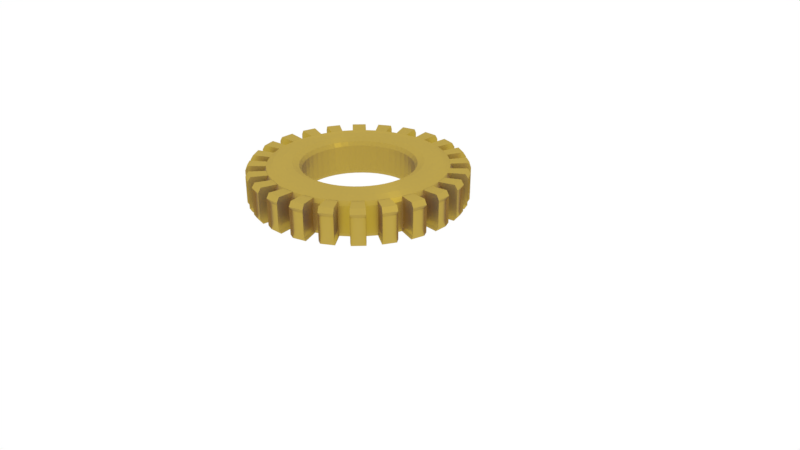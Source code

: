 # Source: animacija_gotova_1_zupcanik.blend  (saved by Blender 2.79.0; exported with 4.5.12 LTS)
import bpy
from mathutils import Matrix  # noqa: F401  (used for matrix-valued properties, if any)

bpy.ops.wm.read_factory_settings(use_empty=True)
scene = bpy.context.scene
scene.name = 'Scene'

# ---- collections
col_collection_1 = bpy.data.collections.new('Collection 1'); scene.collection.children.link(col_collection_1)

# ---- materials (node trees are filled in below, after node groups)
mat_material_001 = bpy.data.materials.new('Material.001')
mat_material_001.alpha_threshold = 0.0
mat_material_001.roughness = 0.5

# ---- material node trees
mat_material_001.use_nodes = True; mat_material_001.node_tree.nodes.clear()
_N = mat_material_001.node_tree.nodes; _L = mat_material_001.node_tree.links
n0 = _N.new('ShaderNodeOutputMaterial'); n0.name = 'Material Output'; n0.location = (300, 300)
n1 = _N.new('ShaderNodeMixShader'); n1.name = 'Mix Shader'; n1.location = (10, 300)
n2 = _N.new('ShaderNodeBsdfAnisotropic'); n2.name = 'Anisotropic BSDF'; n2.location = (-190, 200)
n2.distribution = 'GGX'
n2.inputs[0].default_value = (1.0, 0.6798, 0.01348, 1.0)
n2.inputs[1].default_value = 0.4472
n2.inputs[2].default_value = 0.5
n3 = _N.new('ShaderNodeAmbientOcclusion'); n3.name = 'Ambient Occlusion'; n3.location = (-180, 100)
n3.samples = 1
n3.inputs[0].default_value = (0.1424, 0.1424, 0.1424, 1.0)
n3.inputs[1].default_value = 0.0
_L.new(n1.outputs[0], n0.inputs[0])
_L.new(n2.outputs[0], n1.inputs[1])
_L.new(n3.outputs[0], n1.inputs[2])
n0.is_active_output = True

# ---- world
world_world = bpy.data.worlds.new('World'); scene.world = world_world
world_world.use_nodes = True; world_world.node_tree.nodes.clear()
_N = world_world.node_tree.nodes; _L = world_world.node_tree.links
n0 = _N.new('ShaderNodeOutputWorld'); n0.name = 'World Output'; n0.location = (300, 300)
n1 = _N.new('ShaderNodeBackground'); n1.name = 'Background'; n1.location = (10, 300)
n1.inputs[0].default_value = (1.0, 1.0, 1.0, 1.0)
_L.new(n1.outputs[0], n0.inputs[0])
n0.is_active_output = True
world_world.color = (0.05088, 0.05088, 0.05088)
world_world.use_sun_shadow = False
world_world.sun_shadow_jitter_overblur = 0.0
world_world.cycles.sampling_method = 'MANUAL'

# ---- cameras
cam_camera = bpy.data.cameras.new('Camera')
cam_camera.clip_end = 100.0
cam_camera.lens = 35.0
cam_camera.sensor_width = 32.0
cam_camera.sensor_height = 18.0
cam_camera.ortho_scale = 7.314
cam_camera.dof.focus_distance = 0.0

# ---- lights
light_lamp = bpy.data.lights.new('Lamp', 'POINT')
light_lamp.transmission_factor = 0.0
light_lamp.cutoff_distance = 30.0
light_lamp.energy = 100.0
light_lamp.shadow_buffer_clip_start = 1.001
light_lamp.shadow_soft_size = 0.1
light_lamp.shadow_maximum_resolution = 0.006
light_lamp.use_absolute_resolution = True

# ---- meshes
me_torus_002 = bpy.data.meshes.new('Torus.002')
me_torus_002.from_pydata([(1.25, 0.0, 0.0), (1.217, 0.0, 0.125), (1.125, 0.0, 0.2165), (1.0, 0.0, 0.25), (0.875, 0.0, 0.2165), (0.7835, 0.0, 0.125), (0.75, 0.0, 3.062e-17), (-0.3755, 0.6501, -0.8602), (-0.324, -1.207, -0.8602), (-0.8457, 0.2271, -1.077), (0.867, 0.1148, -1.077), (1.217, 0.0, -0.125), (1.239, 0.1632, 0.0), (1.206, 0.1588, 0.125), (1.115, 0.1468, 0.2165), (0.9914, 0.1305, 0.25), (0.8675, 0.1142, 0.2165), (0.7768, 0.1023, 0.125), (0.7436, 0.09789, 3.062e-17), (-0.7076, 0.7077, -1.11), (1.053, -0.6076, -0.9852), (-0.3353, 0.809, -1.077), (-0.8607, -0.8596, -0.9852), (1.206, 0.1588, -0.125), (1.207, 0.3235, 0.0), (1.175, 0.3149, 0.125), (1.087, 0.2912, 0.2165), (0.9659, 0.2588, 0.25), (0.8452, 0.2265, 0.2165), (0.7568, 0.2028, 0.125), (0.7244, 0.1941, 3.062e-17), (1.123, 0.4662, -0.9852), (1.154, 0.479, -0.8602), (0.1018, -0.7762, -0.9852), (-0.0004914, -0.7829, -0.9852), (1.175, 0.3149, -0.125), (1.155, 0.4784, 0.0), (1.124, 0.4655, 0.125), (1.039, 0.4305, 0.2165), (0.9239, 0.3827, 0.25), (0.8084, 0.3348, 0.2165), (0.7239, 0.2998, 0.125), (0.6929, 0.287, 3.062e-17), (0.3913, 0.6792, -0.9852), (-1.217, 0.0006271, -0.9852), (-0.1147, 0.8681, -1.077), (-0.0004914, 0.8756, -1.077), (1.124, 0.4655, -0.125), (1.083, 0.625, 0.0), (1.054, 0.6083, 0.125), (0.9743, 0.5625, 0.2165), (0.866, 0.5, 0.25), (0.7578, 0.4375, 0.2165), (0.6785, 0.3917, 0.125), (0.6495, 0.375, 3.062e-17), (0.795, 0.7961, -1.077), (-0.0004914, -0.8744, -1.077), (0.1936, 0.7251, -0.8602), (-1.083, 0.6256, -0.8602), (1.054, 0.6083, -0.125), (0.9917, 0.761, 0.0), (0.9651, 0.7406, 0.125), (0.8925, 0.6849, 0.2165), (0.7934, 0.6088, 0.25), (0.6942, 0.5327, 0.2165), (0.6216, 0.477, 0.125), (0.595, 0.4566, 3.062e-17), (-0.9922, 0.7616, -0.8602), (0.9654, -0.2582, -1.11), (0.8447, -0.2258, -1.077), (-0.9748, -0.5619, -1.077), (0.9651, 0.7406, -0.125), (0.8839, 0.8839, 0.0), (0.8602, 0.8602, 0.125), (0.7955, 0.7955, 0.2165), (0.7071, 0.7071, 0.25), (0.6187, 0.6187, 0.2165), (0.554, 0.554, 0.125), (0.5303, 0.5303, 3.062e-17), (-0.8665, -0.4994, -1.11), (0.2907, -1.086, -1.077), (0.2583, 0.9666, -1.11), (0.226, 0.8458, -1.077), (0.8602, 0.8602, -0.125), (0.761, 0.9917, 0.0), (0.7406, 0.9651, 0.125), (0.6849, 0.8925, 0.2165), (0.6088, 0.7934, 0.25), (0.5327, 0.6942, 0.2165), (0.477, 0.6216, 0.125), (0.4566, 0.595, 3.062e-17), (0.7605, 0.9923, -0.8602), (0.724, 0.1947, -0.8602), (-0.466, -1.123, -0.9852), (-0.4788, -1.154, -0.8602), (0.7406, 0.9651, -0.125), (0.625, 1.083, 0.0), (0.6083, 1.054, 0.125), (0.5625, 0.9743, 0.2165), (0.5, 0.866, 0.25), (0.4375, 0.7578, 0.2165), (0.3917, 0.6785, 0.125), (0.375, 0.6495, 3.062e-17), (-0.2593, -0.9653, -1.11), (-0.227, -0.8446, -1.077), (1.086, 0.2918, -1.077), (0.9654, 0.2594, -1.11), (0.6083, 1.054, -0.125), (0.4784, 1.155, 0.0), (0.4655, 1.124, 0.125), (0.4305, 1.039, 0.2165), (0.3827, 0.9239, 0.25), (0.3348, 0.8084, 0.2165), (0.2998, 0.7239, 0.125), (0.287, 0.6929, 3.062e-17), (0.323, -1.207, -0.8602), (0.1627, -1.239, -0.8602), (0.2583, -0.9653, -1.11), (0.226, -0.8446, -1.077), (0.4655, 1.124, -0.125), (0.3235, 1.207, 0.0), (0.3149, 1.175, 0.125), (0.2912, 1.087, 0.2165), (0.2588, 0.9659, 0.25), (0.2265, 0.8452, 0.2165), (0.2028, 0.7568, 0.125), (0.1941, 0.7244, 3.062e-17), (-0.0004914, 0.7506, -0.8602), (0.0974, 0.7442, -0.8602), (-0.6221, 0.4776, -0.9852), (-0.5545, 0.5546, -0.9852), (0.3149, 1.175, -0.125), (0.1632, 1.239, 0.0), (0.1588, 1.206, 0.125), (0.1468, 1.115, 0.2165), (0.1305, 0.9914, 0.25), (0.1142, 0.8675, 0.2165), (0.1023, 0.7768, 0.125), (0.09789, 0.7436, 3.062e-17), (-0.5545, -0.5534, -0.9852), (-0.6221, -0.4763, -0.9852), (0.9646, 0.7412, -0.9852), (1.053, 0.6089, -0.9852), (0.1588, 1.206, -0.125), (9.437e-08, 1.25, 0.0), (9.184e-08, 1.217, 0.125), (8.494e-08, 1.125, 0.2165), (7.55e-08, 1.0, 0.25), (6.606e-08, 0.875, 0.2165), (5.915e-08, 0.7835, 0.125), (5.662e-08, 0.75, 3.062e-17), (-0.7505, 0.000627, -0.8602), (0.43, 1.04, -1.077), (0.562, -0.9737, -1.077), (0.4995, -0.8654, -1.11), (9.184e-08, 1.217, -0.125), (-0.1632, 1.239, 0.0), (-0.1588, 1.206, 0.125), (-0.1468, 1.115, 0.2165), (-0.1305, 0.9914, 0.25), (-0.1142, 0.8675, 0.2165), (-0.1023, 0.7768, 0.125), (-0.09789, 0.7436, 3.062e-17), (-0.227, 0.8458, -1.077), (-0.796, 0.7961, -1.077), (-0.6853, 0.8931, -1.077), (1.207, -0.3229, -0.8602), (-0.1588, 1.206, -0.125), (-0.3235, 1.207, 0.0), (-0.3149, 1.175, 0.125), (-0.2912, 1.087, 0.2165), (-0.2588, 0.9659, 0.25), (-0.2265, 0.8452, 0.2165), (-0.2028, 0.7568, 0.125), (-0.1941, 0.7244, 3.062e-17), (0.6078, 1.054, -0.9852), (0.6245, 1.083, -0.8602), (-1.125, 0.000627, -1.077), (-1.124, -0.4649, -0.9852), (-0.3149, 1.175, -0.125), (-0.4784, 1.155, 0.0), (-0.4655, 1.124, 0.125), (-0.4305, 1.039, 0.2165), (-0.3827, 0.9239, 0.25), (-0.3348, 0.8084, 0.2165), (-0.2998, 0.7239, 0.125), (-0.287, 0.6929, 3.062e-17), (-1.04, -0.4299, -1.077), (-0.131, 0.9921, -1.11), (-0.0004914, 1.001, -1.11), (-0.2875, -0.6923, -0.8602), (-0.4655, 1.124, -0.125), (-0.625, 1.083, 0.0), (-0.6083, 1.054, 0.125), (-0.5625, 0.9743, 0.2165), (-0.5, 0.866, 0.25), (-0.4375, 0.7578, 0.2165), (-0.3917, 0.6785, 0.125), (-0.375, 0.6495, 3.062e-17), (-0.3755, -0.6489, -0.8602), (-0.6087, 1.054, -0.9852), (-0.466, 1.125, -0.9852), (0.465, -1.123, -0.9852), (-0.6083, 1.054, -0.125), (-0.761, 0.9917, 0.0), (-0.7406, 0.9651, 0.125), (-0.6849, 0.8925, 0.2165), (-0.6088, 0.7934, 0.25), (-0.5327, 0.6942, 0.2165), (-0.477, 0.6216, 0.125), (-0.4566, 0.595, 3.062e-17), (0.43, -1.039, -1.077), (-0.8457, -0.2258, -1.077), (1.175, -0.3142, -0.9852), (-1.054, 0.6089, -0.9852), (-0.7406, 0.9651, -0.125), (-0.8839, 0.8839, 0.0), (-0.8602, 0.8602, 0.125), (-0.7955, 0.7955, 0.2165), (-0.7071, 0.7071, 0.25), (-0.6187, 0.6187, 0.2165), (-0.554, 0.554, 0.125), (-0.5303, 0.5303, 3.062e-17), (-1.04, 0.4311, -1.077), (-0.9748, 0.5631, -1.077), (-0.7583, 0.4381, -1.077), (-0.679, 0.3924, -0.9852), (-0.8602, 0.8602, -0.125), (-0.9917, 0.761, 0.0), (-0.9651, 0.7406, 0.125), (-0.8925, 0.6849, 0.2165), (-0.7934, 0.6088, 0.25), (-0.6942, 0.5327, 0.2165), (-0.6216, 0.477, 0.125), (-0.595, 0.4566, 3.062e-17), (0.6937, -0.532, -1.077), (0.6182, -0.6181, -1.077), (1.206, -0.1582, -0.9852), (0.8447, 0.2271, -1.077), (-0.9651, 0.7406, -0.125), (-1.083, 0.625, 0.0), (-1.054, 0.6083, 0.125), (-0.9743, 0.5625, 0.2165), (-0.866, 0.5, 0.25), (-0.7578, 0.4375, 0.2165), (-0.6785, 0.3917, 0.125), (-0.6495, 0.375, 3.062e-17), (0.7563, 0.2034, -0.9852), (-0.0004914, 0.7841, -0.9852), (0.5322, -0.6936, -1.077), (0.437, -0.7571, -1.077), (-1.054, 0.6083, -0.125), (-1.155, 0.4784, 0.0), (-1.124, 0.4655, 0.125), (-1.039, 0.4305, 0.2165), (-0.9239, 0.3827, 0.25), (-0.8084, 0.3348, 0.2165), (-0.7239, 0.2998, 0.125), (-0.6929, 0.287, 3.062e-17), (0.5535, -0.5534, -0.9852), (0.4765, -0.621, -0.9852), (0.3822, 0.9245, -1.11), (0.795, -0.7949, -1.077), (-1.124, 0.4655, -0.125), (-1.207, 0.3235, 0.0), (-1.175, 0.3149, 0.125), (-1.087, 0.2912, 0.2165), (-0.9659, 0.2588, 0.25), (-0.8452, 0.2265, 0.2165), (-0.7568, 0.2028, 0.125), (-0.7244, 0.1941, 3.062e-17), (0.6844, -0.8919, -1.077), (-0.4571, -0.5944, -0.8602), (0.1583, -1.205, -0.9852), (-0.0004914, -1.216, -0.9852), (-1.175, 0.3149, -0.125), (-1.239, 0.1632, 0.0), (-1.206, 0.1588, 0.125), (-1.115, 0.1468, 0.2165), (-0.9914, 0.1305, 0.25), (-0.8675, 0.1142, 0.2165), (-0.7768, 0.1023, 0.125), (-0.7436, 0.09789, 3.062e-17), (0.5535, 0.5546, -0.9852), (0.6211, 0.4776, -0.9852), (-0.7411, -0.9645, -0.9852), (-0.7614, -0.9911, -0.8602), (-1.206, 0.1588, -0.125), (-1.25, 1.093e-07, 0.0), (-1.217, 1.064e-07, 0.125), (-1.125, 9.835e-08, 0.2165), (-1.0, 8.742e-08, 0.25), (-0.875, 7.649e-08, 0.2165), (-0.7835, 6.85e-08, 0.125), (-0.75, 6.557e-08, 3.062e-17), (-0.6192, 0.6193, -1.077), (-0.5332, 0.6948, -1.077), (-0.2033, 0.7574, -0.9852), (-0.1946, 0.7251, -0.8602), (-1.217, 1.064e-07, -0.125), (-1.239, -0.1632, 0.0), (-1.206, -0.1588, 0.125), (-1.115, -0.1468, 0.2165), (-0.9914, -0.1305, 0.25), (-0.8675, -0.1142, 0.2165), (-0.7768, -0.1023, 0.125), (-0.7436, -0.09789, 3.062e-17), (-1.116, -0.1462, -1.077), (1.123, -0.4649, -0.9852), (1.154, -0.4777, -0.8602), (1.115, 0.1475, -1.077), (-1.206, -0.1588, -0.125), (-1.207, -0.3235, 0.0), (-1.175, -0.3148, 0.125), (-1.087, -0.2912, 0.2165), (-0.9659, -0.2588, 0.25), (-0.8452, -0.2265, 0.2165), (-0.7568, -0.2028, 0.125), (-0.7244, -0.1941, 3.062e-17), (1.125, 0.000627, -1.077), (0.9234, 0.3833, -1.11), (0.8079, 0.3355, -1.077), (-0.1473, 1.116, -1.077), (-1.175, -0.3149, -0.125), (-1.155, -0.4784, 0.0), (-1.124, -0.4655, 0.125), (-1.039, -0.4305, 0.2165), (-0.9239, -0.3827, 0.25), (-0.8084, -0.3348, 0.2165), (-0.7239, -0.2998, 0.125), (-0.6929, -0.287, 3.062e-17), (-0.0004914, 1.126, -1.077), (-0.6947, -0.532, -1.077), (-0.7583, -0.4369, -1.077), (0.3344, -0.8078, -1.077), (-1.124, -0.4655, -0.125), (-1.083, -0.625, 0.0), (-1.054, -0.6083, 0.125), (-0.9743, -0.5625, 0.2165), (-0.866, -0.5, 0.25), (-0.7578, -0.4375, 0.2165), (-0.6785, -0.3917, 0.125), (-0.6495, -0.375, 3.062e-17), (0.2993, -0.7232, -0.9852), (0.6924, -0.2864, -0.8602), (0.649, -0.3744, -0.8602), (0.1464, 1.116, -1.077), (-1.054, -0.6083, -0.125), (-0.9917, -0.761, 0.0), (-0.9651, -0.7406, 0.125), (-0.8925, -0.6849, 0.2165), (-0.7934, -0.6088, 0.25), (-0.6942, -0.5327, 0.2165), (-0.6216, -0.477, 0.125), (-0.595, -0.4566, 3.062e-17), (0.13, 0.9921, -1.11), (-0.796, -0.7949, -1.077), (-0.7773, 0.1029, -0.9852), (-0.7441, 0.09852, -0.8602), (-0.9651, -0.7406, -0.125), (-0.8839, -0.8839, 0.0), (-0.8602, -0.8602, 0.125), (-0.7955, -0.7955, 0.2165), (-0.7071, -0.7071, 0.25), (-0.6187, -0.6187, 0.2165), (-0.554, -0.554, 0.125), (-0.5303, -0.5303, 3.062e-17), (1.175, 0.3155, -0.9852), (1.207, 0.3242, -0.8602), (0.562, 0.9749, -1.077), (0.4995, 0.8667, -1.11), (-0.8602, -0.8602, -0.125), (-0.761, -0.9917, 0.0), (-0.7406, -0.9651, 0.125), (-0.6849, -0.8925, 0.2165), (-0.6088, -0.7934, 0.25), (-0.5327, -0.6942, 0.2165), (-0.477, -0.6216, 0.125), (-0.4566, -0.595, 3.062e-17), (-0.0004914, 1.251, -0.8602), (0.1627, 1.24, -0.8602), (-0.9919, -0.1299, -1.11), (-1.0, 0.000627, -1.11), (-0.7406, -0.9651, -0.125), (-0.625, -1.083, 0.0), (-0.6083, -1.054, 0.125), (-0.5625, -0.9743, 0.2165), (-0.5, -0.866, 0.25), (-0.4375, -0.7578, 0.2165), (-0.3917, -0.6785, 0.125), (-0.375, -0.6495, 3.062e-17), (-0.3832, -0.9233, -1.11), (-0.3353, -0.8078, -1.077), (0.5945, 0.4572, -0.8602), (0.649, 0.3756, -0.8602), (-0.6083, -1.054, -0.125), (-0.4784, -1.155, 0.0), (-0.4655, -1.124, 0.125), (-0.4305, -1.039, 0.2165), (-0.3827, -0.9239, 0.25), (-0.3348, -0.8084, 0.2165), (-0.2998, -0.7239, 0.125), (-0.287, -0.6929, 3.062e-17), (-0.8089, -0.3342, -1.077), (-0.7243, -0.2992, -0.9852), (-0.4775, 0.6222, -0.9852), (-0.4571, 0.5956, -0.8602), (-0.4655, -1.124, -0.125), (-0.3235, -1.207, 0.0), (-0.3149, -1.175, 0.125), (-0.2912, -1.087, 0.2165), (-0.2588, -0.9659, 0.25), (-0.2265, -0.8452, 0.2165), (-0.2028, -0.7568, 0.125), (-0.1941, -0.7244, 3.062e-17), (-0.3003, -0.7232, -0.9852), (-0.1147, -0.8669, -1.077), (-0.1028, -0.7762, -0.9852), (-1.176, -0.3142, -0.9852), (-0.3149, -1.175, -0.125), (-0.1632, -1.239, 0.0), (-0.1588, -1.206, 0.125), (-0.1468, -1.115, 0.2165), (-0.1305, -0.9914, 0.25), (-0.1142, -0.8675, 0.2165), (-0.1023, -0.7768, 0.125), (-0.0979, -0.7436, 3.062e-17), (-1.207, -0.1582, -0.9852), (-0.7573, -0.2022, -0.9852), (-0.7249, -0.1935, -0.8602), (0.1018, 0.7774, -0.9852), (-0.1588, -1.206, -0.125), (9.437e-08, -1.25, 0.0), (9.184e-08, -1.217, 0.125), (8.494e-08, -1.125, 0.2165), (7.55e-08, -1.0, 0.25), (6.606e-08, -0.875, 0.2165), (5.915e-08, -0.7835, 0.125), (5.662e-08, -0.75, 3.062e-17), (-0.8665, 0.5006, -1.11), (1.086, -0.2905, -1.077), (1.039, -0.4299, -1.077), (0.8745, 0.000627, -1.077), (9.184e-08, -1.217, -0.125), (0.1632, -1.239, 0.0), (0.1588, -1.206, 0.125), (0.1468, -1.115, 0.2165), (0.1305, -0.9914, 0.25), (0.1142, -0.8675, 0.2165), (0.1023, -0.7768, 0.125), (0.09789, -0.7436, 3.062e-17), (0.3144, 1.176, -0.9852), (0.2907, 1.087, -1.077), (-1.208, -0.3229, -0.8602), (-1.24, -0.1625, -0.8602), (0.1588, -1.206, -0.125), (0.3235, -1.207, 0.0), (0.3149, -1.175, 0.125), (0.2912, -1.087, 0.2165), (0.2588, -0.9659, 0.25), (0.2265, -0.8452, 0.2165), (0.2028, -0.7568, 0.125), (0.1941, -0.7244, 3.062e-17), (-0.9656, 0.7412, -0.9852), (-0.893, 0.6855, -1.077), (-0.2917, -1.086, -1.077), (-0.431, -1.039, -1.077), (0.3149, -1.175, -0.125), (0.4784, -1.155, 0.0), (0.4655, -1.124, 0.125), (0.4305, -1.039, 0.2165), (0.3827, -0.9239, 0.25), (0.3348, -0.8084, 0.2165), (0.2998, -0.7239, 0.125), (0.287, -0.6929, 3.062e-17), (0.867, -0.1136, -1.077), (0.7763, -0.1016, -0.9852), (0.678, 0.3924, -0.9852), (0.7234, 0.3005, -0.9852), (0.4655, -1.124, -0.125), (0.625, -1.083, 0.0), (0.6083, -1.054, 0.125), (0.5625, -0.9743, 0.2165), (0.5, -0.866, 0.25), (0.4375, -0.7578, 0.2165), (0.3917, -0.6785, 0.125), (0.375, -0.6495, 3.062e-17), (0.7401, 0.9657, -0.9852), (0.8597, 0.8608, -0.9852), (0.3745, 0.6501, -0.8602), (0.4561, 0.5956, -0.8602), (0.6083, -1.054, -0.125), (0.761, -0.9917, 0.0), (0.7406, -0.9651, 0.125), (0.6849, -0.8925, 0.2165), (0.6088, -0.7934, 0.25), (0.5327, -0.6942, 0.2165), (0.477, -0.6216, 0.125), (0.4566, -0.595, 3.062e-17), (0.3344, 0.809, -1.077), (0.437, 0.7584, -1.077), (0.7066, -0.7065, -1.11), (0.6083, -0.7927, -1.11), (0.7406, -0.9651, -0.125), (0.8839, -0.8839, 0.0), (0.8602, -0.8602, 0.125), (0.7955, -0.7955, 0.2165), (0.7071, -0.7071, 0.25), (0.6187, -0.6187, 0.2165), (0.554, -0.554, 0.125), (0.5303, -0.5303, 3.062e-17), (0.2023, -0.7562, -0.9852), (0.1936, -0.7238, -0.8602), (0.7929, 0.6094, -1.11), (0.8655, 0.5006, -1.11), (0.8602, -0.8602, -0.125), (0.9917, -0.761, 0.0), (0.9651, -0.7406, 0.125), (0.8925, -0.6849, 0.2165), (0.7934, -0.6088, 0.25), (0.6942, -0.5327, 0.2165), (0.6216, -0.477, 0.125), (0.595, -0.4566, 3.062e-17), (-0.9919, 0.1312, -1.11), (-0.9664, 0.2594, -1.11), (-0.893, -0.6842, -1.077), (-0.6093, 0.794, -1.11), (0.9651, -0.7406, -0.125), (1.083, -0.625, 0.0), (1.054, -0.6083, 0.125), (0.9743, -0.5625, 0.2165), (0.866, -0.5, 0.25), (0.7578, -0.4375, 0.2165), (0.6785, -0.3917, 0.125), (0.6495, -0.375, 3.062e-17), (-0.5005, 0.8667, -1.11), (0.9738, -0.5619, -1.077), (0.8655, -0.4994, -1.11), (-0.431, 1.04, -1.077), (1.054, -0.6083, -0.125), (1.155, -0.4784, 0.0), (1.124, -0.4655, 0.125), (1.039, -0.4305, 0.2165), (0.9239, -0.3827, 0.25), (0.8084, -0.3348, 0.2165), (0.7239, -0.2998, 0.125), (0.6929, -0.287, 3.062e-17), (-0.3832, 0.9245, -1.11), (-0.3922, -0.6779, -0.9852), (-0.4775, -0.621, -0.9852), (1.206, 0.1594, -0.9852), (1.124, -0.4655, -0.125), (1.207, -0.3235, 0.0), (1.175, -0.3149, 0.125), (1.087, -0.2912, 0.2165), (0.9659, -0.2588, 0.25), (0.8452, -0.2265, 0.2165), (0.7568, -0.2028, 0.125), (0.7244, -0.1941, 3.062e-17), (1.216, 0.000627, -0.9852), (-0.438, 0.7584, -1.077), (-0.3922, 0.6792, -0.9852), (0.2023, 0.7574, -0.9852), (1.175, -0.3149, -0.125), (1.239, -0.1632, 0.0), (1.206, -0.1588, 0.125), (1.115, -0.1468, 0.2165), (0.9914, -0.1305, 0.25), (0.8675, -0.1142, 0.2165), (0.7768, -0.1023, 0.125), (0.7436, -0.09789, 3.062e-17), (0.2993, 0.7245, -0.9852), (-0.9244, 0.3833, -1.11), (-0.8089, 0.3355, -1.077), (-0.7076, -0.7065, -1.11), (1.206, -0.1588, -0.125), (1.084, -0.6268, 0.002482), (1.156, -0.4801, 0.002482), (-1.249, -0.001773, 0.002482), (-1.215, -0.001773, 0.1275), (1.218, -0.001773, -0.1225), (1.207, 0.157, -0.1225), (0.8616, 0.8584, -0.1225), (0.7419, 0.9633, -0.1225), (0.3249, -1.209, 0.002482), (0.4797, -1.157, 0.002482), (1.176, 0.3131, 0.1275), (1.125, 0.4638, 0.1275), (1.209, 0.3218, 0.002482), (1.176, 0.3131, -0.1225), (1.251, -0.001773, 0.002482), (1.218, -0.001773, 0.1275), (1.125, -0.4673, -0.1225), (0.7623, -0.9935, 0.002482), (0.7419, -0.9669, 0.1275), (-0.7596, -0.9935, 0.002482), (-0.7392, -0.9669, -0.1225), (0.001372, -1.218, -0.1225), (0.1602, -1.208, -0.1225), (-0.9903, -0.7627, 0.002482), (-0.9637, -0.7423, 0.1275), (0.8853, 0.8821, 0.002482), (0.8616, 0.8584, 0.1275), (0.1645, -1.241, 0.002482), (0.1602, -1.208, 0.1275), (0.001372, 1.248, 0.002482), (0.001372, 1.215, 0.1275), (-1.206, -0.3253, 0.002482), (-1.153, -0.4801, 0.002482), (0.6264, 1.081, 0.002482), (0.6096, 1.052, -0.1225), (0.9931, 0.7592, 0.002482), (0.9665, 0.7388, 0.1275), (1.156, 0.4766, 0.002482), (1.055, 0.6065, -0.1225), (0.9665, 0.7388, -0.1225), (-0.477, -1.157, 0.002482), (-0.4642, -1.126, -0.1225), (-0.3222, 1.206, 0.002482), (-0.477, 1.153, 0.002482), (0.7623, 0.9899, 0.002482), (0.001372, -1.252, 0.002482), (0.001372, -1.218, 0.1275), (0.7419, 0.9633, 0.1275), (-1.174, -0.3166, 0.1275), (-1.123, -0.4673, 0.1275), (0.9931, -0.7627, 0.002482), (0.9665, -0.7423, 0.1275), (-0.8825, -0.8857, 0.002482), (-1.174, -0.3166, -0.1225), (-1.215, -0.001773, -0.1225), (-1.205, -0.1606, -0.1225), (1.125, 0.4638, -0.1225), (1.055, -0.61, 0.1275), (1.125, -0.4673, 0.1275), (-0.7596, 0.9899, 0.002482), (-0.7392, 0.9633, 0.1275), (-0.8588, -0.862, -0.1225), (0.3162, 1.173, 0.1275), (0.1602, 1.204, 0.1275), (0.8853, -0.8857, 0.002482), (-0.6069, -1.055, 0.1275), (-0.4642, -1.126, 0.1275), (0.6096, -1.055, 0.1275), (-0.9903, 0.7592, 0.002482), (-0.9637, 0.7388, -0.1225), (-1.123, -0.4673, -0.1225), (-0.8588, -0.862, 0.1275), (-0.7392, -0.9669, 0.1275), (-0.8825, 0.8821, 0.002482), (0.001372, 1.215, -0.1225), (-0.1574, 1.204, -0.1225), (0.8616, -0.862, -0.1225), (1.176, -0.3166, 0.1275), (1.207, -0.1606, 0.1275), (1.209, -0.3253, 0.002482), (1.176, -0.3166, -0.1225), (-1.238, -0.1649, 0.002482), (-1.205, -0.1606, 0.1275), (-1.206, 0.3218, 0.002482), (-1.174, 0.3131, -0.1225), (1.241, 0.1614, 0.002482), (1.207, 0.157, 0.1275), (0.3249, 1.206, 0.002482), (-0.3222, -1.209, 0.002482), (-0.3135, -1.177, 0.1275), (0.4797, 1.153, 0.002482), (0.4669, 1.122, -0.1225), (-0.8588, 0.8584, -0.1225), (-0.3135, -1.177, -0.1225), (-0.1574, -1.208, -0.1225), (-1.238, 0.1614, 0.002482), (0.6264, -1.084, 0.002482), (-0.1618, 1.238, 0.002482), (0.1645, 1.238, 0.002482), (0.4669, -1.126, 0.1275), (-0.6069, 1.052, -0.1225), (-0.7392, 0.9633, -0.1225), (-1.153, 0.4766, 0.002482), (-1.123, 0.4638, 0.1275), (-0.1618, -1.241, 0.002482), (-0.1574, -1.208, 0.1275), (-0.1574, 1.204, 0.1275), (1.055, 0.6065, 0.1275), (1.055, -0.61, -0.1225), (1.084, 0.6232, 0.002482), (0.7419, -0.9669, -0.1225), (1.241, -0.1649, 0.002482), (-0.6236, 1.081, 0.002482), (-0.6069, 1.052, 0.1275), (-1.052, 0.6065, 0.1275), (-0.6236, -1.084, 0.002482), (-0.6069, -1.055, -0.1225), (-1.174, 0.3131, 0.1275), (-1.205, 0.157, 0.1275), (1.207, -0.1606, -0.1225), (-1.205, 0.157, -0.1225), (-1.081, -0.6268, 0.002482), (-1.052, -0.61, -0.1225), (0.6096, -1.055, -0.1225), (-0.9637, -0.7423, -0.1225), (0.6096, 1.052, 0.1275), (0.4669, 1.122, 0.1275), (0.3162, 1.173, -0.1225), (0.1602, 1.204, -0.1225), (0.3162, -1.177, -0.1225), (0.4669, -1.126, -0.1225), (-1.081, 0.6232, 0.002482), (-0.3135, 1.173, -0.1225), (-0.4642, 1.122, -0.1225), (0.8616, -0.862, 0.1275), (-0.4642, 1.122, 0.1275), (0.3162, -1.177, 0.1275), (-1.052, -0.61, 0.1275), (0.9665, -0.7423, -0.1225), (-1.123, 0.4638, -0.1225), (-0.9637, 0.7388, 0.1275), (-0.3135, 1.173, 0.1275), (-1.052, 0.6065, -0.1225), (-0.8588, 0.8584, 0.1275), (1.29, -0.7445, -0.0002933), (1.376, -0.5698, -0.0002933), (-1.49, 0.0002077, -0.0002933), (-1.45, 0.0002077, 0.1486), (1.449, 0.0002076, -0.1492), (1.437, 0.1894, -0.1492), (1.025, 1.025, -0.1492), (0.8822, 1.15, -0.1492), (0.3853, -1.438, -0.0002933), (0.5698, -1.376, -0.0002933), (1.4, 0.3754, 0.1486), (1.339, 0.5549, 0.1486), (1.438, 0.3857, -0.0002933), (1.4, 0.3754, -0.1492), (1.489, 0.0002076, -0.0002933), (1.449, 0.0002076, 0.1486), (1.339, -0.5545, -0.1492), (0.9065, -1.181, -0.0002933), (0.8822, -1.15, 0.1486), (-0.9069, -1.181, -0.0002933), (-0.8826, -1.15, -0.1492), (-0.0001636, -1.449, -0.1492), (0.189, -1.437, -0.1492), (-1.182, -0.9065, -0.0002933), (-1.15, -0.8822, 0.1486), (1.053, 1.053, -0.0002933), (1.025, 1.025, 0.1486), (0.1942, -1.476, -0.0002933), (0.189, -1.437, 0.1486), (-0.0001636, 1.49, -0.0002933), (-0.0001636, 1.45, 0.1486), (-1.439, -0.3853, -0.0002933), (-1.376, -0.5698, -0.0002933), (0.7445, 1.29, -0.0002933), (0.7246, 1.256, -0.1492), (1.181, 0.9069, -0.0002933), (1.15, 0.8826, 0.1486), (1.376, 0.5702, -0.0002933), (1.255, 0.725, -0.1492), (-0.7938, -0.6081, -1.11), (-0.5701, -1.376, -0.0002933), (-0.5549, -1.339, -0.1492), (-0.3857, 1.439, -0.0002933), (-0.5701, 1.376, -0.0002933), (0.9065, 1.182, -0.0002933), (-0.0001636, -1.489, -0.0002933), (-0.0001636, -1.449, 0.1486), (0.8822, 1.15, 0.1486), (-1.4, -0.3749, 0.1487), (-1.339, -0.5545, 0.1487), (1.181, -0.9065, -0.0002933), (1.15, -0.8822, 0.1486), (-1.053, -1.053, -0.0002933), (-1.4, -0.375, -0.1492), (-1.45, 0.0002077, -0.1492), (-1.437, -0.189, -0.1492), (1.339, 0.5549, -0.1492), (1.255, -0.7245, 0.1486), (1.339, -0.5545, 0.1486), (-0.9069, 1.182, -0.0002933), (-0.8826, 1.15, 0.1486), (-1.025, -1.025, -0.1492), (0.375, 1.4, 0.1486), (0.189, 1.437, 0.1486), (1.053, -1.053, -0.0002933), (-0.7249, -1.255, 0.1486), (-0.5549, -1.339, 0.1486), (0.7246, -1.255, 0.1486), (-1.182, 0.9069, -0.0002933), (-1.15, 0.8826, -0.1492), (-1.339, -0.5545, -0.1492), (-1.025, -1.025, 0.1486), (-0.8826, -1.15, 0.1486), (-1.053, 1.053, -0.0002933), (-0.0001636, 1.45, -0.1492), (-0.1894, 1.437, -0.1492), (1.025, -1.025, -0.1492), (1.4, -0.375, 0.1486), (1.437, -0.189, 0.1486), (1.438, -0.3853, -0.0002933), (1.4, -0.375, -0.1492), (-1.477, -0.1942, -0.0002933), (-1.437, -0.189, 0.1486), (-1.439, 0.3857, -0.0002933), (-1.4, 0.3754, -0.1492), (1.477, 0.1946, -0.0002933), (1.437, 0.1894, 0.1486), (0.3853, 1.439, -0.0002933), (-0.3857, -1.438, -0.0002933), (-0.3753, -1.4, 0.1486), (0.5698, 1.376, -0.0002933), (0.5545, 1.339, -0.1492), (-1.025, 1.025, -0.1492), (-0.3753, -1.4, -0.1492), (-0.1894, -1.437, -0.1492), (-1.477, 0.1946, -0.0002933), (0.7445, -1.29, -0.0002933), (-0.1946, 1.477, -0.0002933), (0.1942, 1.477, -0.0002933), (0.5545, -1.339, 0.1486), (-0.7249, 1.256, -0.1492), (-0.8826, 1.15, -0.1492), (-1.376, 0.5702, -0.0002933), (-1.339, 0.5549, 0.1486), (-0.1946, -1.476, -0.0002933), (-0.1894, -1.437, 0.1486), (-0.1894, 1.437, 0.1486), (1.255, 0.725, 0.1486), (1.255, -0.7245, -0.1492), (1.29, 0.7449, -0.0002933), (0.8822, -1.15, -0.1492), (1.477, -0.1942, -0.0002933), (-0.7449, 1.29, -0.0002933), (-0.7249, 1.256, 0.1486), (-1.255, 0.725, 0.1486), (-0.7449, -1.29, -0.0002933), (-0.7249, -1.255, -0.1492), (-1.4, 0.3754, 0.1486), (-1.437, 0.1894, 0.1486), (1.437, -0.189, -0.1492), (-1.437, 0.1894, -0.1492), (-1.29, -0.7445, -0.0002933), (-1.255, -0.7245, -0.1492), (0.7246, -1.255, -0.1492), (-1.15, -0.8822, -0.1492), (0.7246, 1.256, 0.1486), (0.5545, 1.339, 0.1486), (0.375, 1.4, -0.1492), (0.189, 1.437, -0.1492), (0.375, -1.4, -0.1492), (0.5545, -1.339, -0.1492), (-1.29, 0.7449, -0.0002933), (-0.3753, 1.4, -0.1492), (-0.5549, 1.339, -0.1492), (1.025, -1.025, 0.1486), (-0.5549, 1.339, 0.1486), (0.375, -1.4, 0.1486), (-1.255, -0.7245, 0.1486), (1.15, -0.8822, -0.1492), (-1.339, 0.5549, -0.1492), (-1.15, 0.8826, 0.1486), (-0.3753, 1.4, 0.1486), (-1.255, 0.725, -0.1492), (-1.025, 1.025, 0.1486), (1.217, 0.0, -0.125), (1.206, 0.1588, -0.125), (0.1941, -0.7244, 3.062e-17), (0.4566, 0.595, 3.062e-17), (0.375, 0.6495, 3.062e-17), (0.8602, 0.8602, -0.125), (0.7406, 0.9651, -0.125), (-0.9651, 0.7406, -0.125), (-1.239, -0.1632, 0.0), (-1.207, -0.3235, 0.0), (0.3149, 1.175, -0.125), (-0.7244, -0.1941, 3.062e-17), (-1.206, -0.1588, -0.125), (-1.175, -0.3149, -0.125), (-0.4566, 0.595, 3.062e-17), (0.6495, 0.375, 3.062e-17), (0.595, 0.4566, 3.062e-17), (0.1632, 1.239, 0.0), (9.437e-08, 1.25, 0.0), (1.207, 0.3235, 0.0), (1.175, 0.3149, -0.125), (-0.7436, 0.09789, 3.062e-17), (0.6495, -0.375, 3.062e-17), (0.6929, -0.287, 3.062e-17), (1.155, -0.4784, 0.0), (1.124, -0.4655, -0.125), (-0.1941, 0.7244, 3.062e-17), (-0.761, -0.9917, 0.0), (-0.7406, -0.9651, -0.125), (9.184e-08, -1.217, -0.125), (0.1588, -1.206, -0.125), (-0.4566, -0.595, 3.062e-17), (1.206, -0.1588, -0.125), (-1.054, 0.6083, -0.125), (1.175, -0.3149, -0.125), (0.4655, -1.124, -0.125), (-0.4655, 1.124, -0.125), (-0.6083, 1.054, -0.125), (-0.375, -0.6495, 3.062e-17), (-0.287, -0.6929, 3.062e-17), (-1.124, -0.4655, -0.125), (0.625, 1.083, 0.0), (0.6083, 1.054, -0.125), (1.207, -0.3235, 0.0), (-0.75, 6.557e-08, 3.062e-17), (1.054, 0.6083, -0.125), (0.9651, 0.7406, -0.125), (0.09789, 0.7436, 3.062e-17), (5.662e-08, 0.75, 3.062e-17), (0.1632, -1.239, 0.0), (0.3235, -1.207, 0.0), (-0.4784, -1.155, 0.0), (-0.4655, -1.124, -0.125), (0.7244, 0.1941, 3.062e-17), (0.761, 0.9917, 0.0), (-0.9917, 0.761, 0.0), (-1.083, 0.625, 0.0), (0.1941, 0.7244, 3.062e-17), (-1.217, 1.064e-07, -0.125), (1.155, 0.4784, 0.0), (1.124, 0.4655, -0.125), (-0.8602, -0.8602, -0.125), (1.054, -0.6083, -0.125), (-0.3235, -1.207, 0.0), (-0.375, 0.6495, 3.062e-17), (-0.3149, -1.175, -0.125), (-0.595, 0.4566, 3.062e-17), (0.1588, 1.206, -0.125), (0.7406, -0.9651, -0.125), (0.09789, -0.7436, 3.062e-17), (0.375, -0.6495, 3.062e-17), (0.6929, 0.287, 3.062e-17), (9.184e-08, 1.217, -0.125), (-0.1588, 1.206, -0.125), (-0.6929, -0.287, 3.062e-17), (-0.6495, -0.375, 3.062e-17), (0.8839, -0.8839, 0.0), (0.8602, -0.8602, -0.125), (0.4566, -0.595, 3.062e-17), (0.5303, -0.5303, 3.062e-17), (-1.206, 0.1588, -0.125), (0.7244, -0.1941, 3.062e-17), (9.437e-08, -1.25, 0.0), (-0.6083, -1.054, -0.125), (5.662e-08, -0.75, 3.062e-17), (-1.207, 0.3235, 0.0), (-1.175, 0.3149, -0.125), (-0.09789, 0.7436, 3.062e-17), (0.595, -0.4566, 3.062e-17), (-0.287, 0.6929, 3.062e-17), (-0.7244, 0.1941, 3.062e-17), (0.4784, 1.155, 0.0), (0.4655, 1.124, -0.125), (-0.5303, -0.5303, 3.062e-17), (-0.8602, 0.8602, -0.125), (-0.3149, 1.175, -0.125), (-0.1588, -1.206, -0.125), (-0.6495, 0.375, 3.062e-17), (-0.6929, 0.287, 3.062e-17), (-1.155, -0.4784, 0.0), (0.5303, 0.5303, 3.062e-17), (1.083, 0.625, 0.0), (0.287, -0.6929, 3.062e-17), (-0.1941, -0.7244, 3.062e-17), (0.761, -0.9917, 0.0), (-0.1632, 1.239, 0.0), (0.7436, 0.09789, 3.062e-17), (-0.5303, 0.5303, 3.062e-17), (-0.7406, 0.9651, -0.125), (-0.7436, -0.09789, 3.062e-17), (0.287, 0.6929, 3.062e-17), (-1.083, -0.625, 0.0), (-1.054, -0.6083, -0.125), (-0.8839, 0.8839, 0.0), (-0.3235, 1.207, 0.0), (-0.1632, -1.239, 0.0), (-0.0979, -0.7436, 3.062e-17), (-0.625, -1.083, 0.0), (-0.761, 0.9917, 0.0), (1.239, -0.1632, 0.0), (-1.239, 0.1632, 0.0), (1.25, 0.0, 0.0), (-0.595, -0.4566, 3.062e-17), (0.9651, -0.7406, -0.125), (0.6083, -1.054, -0.125), (-0.9917, -0.761, 0.0), (-0.9651, -0.7406, -0.125), (0.7436, -0.09789, 3.062e-17), (-1.25, 1.093e-07, 0.0), (0.3149, -1.175, -0.125), (0.75, 0.0, 3.062e-17), (0.3235, 1.207, 0.0), (0.9917, 0.761, 0.0), (0.8839, 0.8839, 0.0), (0.625, -1.083, 0.0), (-0.8839, -0.8839, 0.0), (-1.155, 0.4784, 0.0), (0.4784, -1.155, 0.0), (0.9917, -0.761, 0.0), (-0.4784, 1.155, 0.0), (-1.124, 0.4655, -0.125), (-0.625, 1.083, 0.0), (1.083, -0.625, 0.0), (1.239, 0.1632, 0.0), (-1.437, 0.1894, -0.1492), (-1.205, 0.157, -0.1225), (1.218, -0.001773, -0.1225), (1.207, 0.157, -0.1225), (0.8616, 0.8584, -0.1225), (0.7419, 0.9633, -0.1225), (0.001372, -1.218, -0.1225), (0.1602, -1.208, -0.1225), (-1.437, -0.189, -0.1492), (-1.205, -0.1606, -0.1225), (1.055, 0.6065, -0.1225), (0.9665, 0.7388, -0.1225), (0.189, -1.437, -0.1492), (-1.215, -0.001773, -0.1225), (-0.8588, -0.862, -0.1225), (-0.7392, -0.9669, -0.1225), (-1.174, -0.3166, -0.1225), (-1.123, -0.4673, -0.1225), (-0.3135, -1.177, -0.1225), (-0.3753, -1.4, -0.1492), (0.001372, 1.215, -0.1225), (-0.1574, 1.204, -0.1225), (-0.8588, 0.8584, -0.1225), (-0.9637, 0.7388, -0.1225), (-0.1574, -1.208, -0.1225), (1.437, -0.189, -0.1492), (1.207, -0.1606, -0.1225), (-0.6069, 1.052, -0.1225), (-0.7392, 0.9633, -0.1225), (1.055, -0.61, -0.1225), (1.125, -0.4673, -0.1225), (0.6096, 1.052, -0.1225), (0.4669, 1.122, -0.1225), (1.176, 0.3131, -0.1225), (1.125, 0.4638, -0.1225), (0.6096, -1.055, -0.1225), (0.7419, -0.9669, -0.1225), (0.3162, 1.173, -0.1225), (0.1602, 1.204, -0.1225), (0.3162, -1.177, -0.1225), (0.4669, -1.126, -0.1225), (-1.174, 0.3131, -0.1225), (-0.3135, 1.173, -0.1225), (-0.4642, 1.122, -0.1225), (-1.052, -0.61, -0.1225), (-0.9637, -0.7423, -0.1225), (-0.7249, 1.256, -0.1492), (-1.025, -1.025, -0.1492), (0.9931, 0.7592, 0.002482), (-0.6069, -1.055, -0.1225), (-0.4642, -1.126, -0.1225), (-0.8826, -1.15, -0.1492), (-0.8826, 1.15, -0.1492), (0.8616, -0.862, -0.1225), (0.9665, -0.7423, -0.1225), (1.176, -0.3166, -0.1225), (-1.052, 0.6065, -0.1225), (-1.123, 0.4638, -0.1225), (1.29, -0.7445, -0.0002933), (1.376, -0.5698, -0.0002933), (-1.49, 0.0002077, -0.0002933), (-1.45, 0.0002077, 0.1486), (1.449, 0.0002076, -0.1492), (1.437, 0.1894, -0.1492), (1.025, 1.025, -0.1492), (0.8822, 1.15, -0.1492), (0.3853, -1.438, -0.0002933), (0.5698, -1.376, -0.0002933), (1.4, 0.3754, 0.1486), (1.339, 0.5549, 0.1486), (1.438, 0.3857, -0.0002933), (1.4, 0.3754, -0.1492), (1.489, 0.0002076, -0.0002933), (1.449, 0.0002076, 0.1486), (1.339, -0.5545, -0.1492), (0.9065, -1.181, -0.0002933), (0.8822, -1.15, 0.1486), (-0.9069, -1.181, -0.0002933), (-0.0001636, -1.449, -0.1492), (-1.182, -0.9065, -0.0002933), (-1.15, -0.8822, 0.1486), (1.053, 1.053, -0.0002933), (1.025, 1.025, 0.1486), (0.1942, -1.476, -0.0002933), (0.189, -1.437, 0.1486), (-0.0001636, 1.49, -0.0002933), (-0.0001636, 1.45, 0.1486), (-1.439, -0.3853, -0.0002933), (-1.376, -0.5698, -0.0002933), (0.7445, 1.29, -0.0002933), (0.7246, 1.256, -0.1492), (1.181, 0.9069, -0.0002933), (1.15, 0.8826, 0.1486), (1.376, 0.5702, -0.0002933), (1.255, 0.725, -0.1492), (-0.5701, -1.376, -0.0002933), (-0.5549, -1.339, -0.1492), (-0.3857, 1.439, -0.0002933), (-0.5701, 1.376, -0.0002933), (0.9065, 1.182, -0.0002933), (-0.0001636, -1.489, -0.0002933), (-0.0001636, -1.449, 0.1486), (0.8822, 1.15, 0.1486), (-1.4, -0.3749, 0.1487), (-1.339, -0.5545, 0.1487), (1.181, -0.9065, -0.0002933), (1.15, -0.8822, 0.1486), (-1.053, -1.053, -0.0002933), (-1.4, -0.375, -0.1492), (-1.45, 0.0002077, -0.1492), (1.339, 0.5549, -0.1492), (1.255, -0.7245, 0.1486), (1.339, -0.5545, 0.1486), (-0.9069, 1.182, -0.0002933), (-0.8826, 1.15, 0.1486), (0.375, 1.4, 0.1486), (0.189, 1.437, 0.1486), (1.053, -1.053, -0.0002933), (-0.7249, -1.255, 0.1486), (-0.5549, -1.339, 0.1486), (0.7246, -1.255, 0.1486), (-1.182, 0.9069, -0.0002933), (-1.15, 0.8826, -0.1492), (-1.339, -0.5545, -0.1492), (-1.025, -1.025, 0.1486), (-0.8826, -1.15, 0.1486), (-1.053, 1.053, -0.0002933), (-0.0001636, 1.45, -0.1492), (-0.1894, 1.437, -0.1492), (1.025, -1.025, -0.1492), (1.4, -0.375, 0.1486), (1.437, -0.189, 0.1486), (1.438, -0.3853, -0.0002933), (1.4, -0.375, -0.1492), (-1.477, -0.1942, -0.0002933), (-1.437, -0.189, 0.1486), (-1.439, 0.3857, -0.0002933), (-1.4, 0.3754, -0.1492), (1.477, 0.1946, -0.0002933), (1.437, 0.1894, 0.1486), (0.3853, 1.439, -0.0002933), (-0.3857, -1.438, -0.0002933), (-0.3753, -1.4, 0.1486), (0.5698, 1.376, -0.0002933), (0.5545, 1.339, -0.1492), (-1.025, 1.025, -0.1492), (-0.1894, -1.437, -0.1492), (-1.477, 0.1946, -0.0002933), (0.7445, -1.29, -0.0002933), (-0.1946, 1.477, -0.0002933), (0.1942, 1.477, -0.0002933), (0.5545, -1.339, 0.1486), (-1.376, 0.5702, -0.0002933), (-1.339, 0.5549, 0.1486), (-0.1946, -1.476, -0.0002933), (-0.1894, -1.437, 0.1486), (-0.1894, 1.437, 0.1486), (1.255, 0.725, 0.1486), (1.255, -0.7245, -0.1492), (1.29, 0.7449, -0.0002933), (0.8822, -1.15, -0.1492), (1.477, -0.1942, -0.0002933), (-0.7449, 1.29, -0.0002933), (-0.7249, 1.256, 0.1486), (-1.255, 0.725, 0.1486), (-0.7449, -1.29, -0.0002933), (-0.7249, -1.255, -0.1492), (-1.4, 0.3754, 0.1486), (-1.437, 0.1894, 0.1486), (-1.29, -0.7445, -0.0002933), (-1.255, -0.7245, -0.1492), (0.7246, -1.255, -0.1492), (-1.15, -0.8822, -0.1492), (0.7246, 1.256, 0.1486), (0.5545, 1.339, 0.1486), (0.375, 1.4, -0.1492), (0.189, 1.437, -0.1492), (0.375, -1.4, -0.1492), (0.5545, -1.339, -0.1492), (-1.29, 0.7449, -0.0002933), (-0.3753, 1.4, -0.1492), (-0.5549, 1.339, -0.1492), (1.025, -1.025, 0.1486), (-0.5549, 1.339, 0.1486), (0.375, -1.4, 0.1486), (-1.255, -0.7245, 0.1486), (1.15, -0.8822, -0.1492), (-1.339, 0.5549, -0.1492), (-1.15, 0.8826, 0.1486), (-0.3753, 1.4, 0.1486), (-1.255, 0.725, -0.1492), (-1.025, 1.025, 0.1486), (-0.0004914, -1.124, -1.077), (-0.7938, 0.6094, -1.11), (-0.3003, 0.7245, -0.9852), (-0.3153, -1.174, -0.9852), (1.039, 0.4311, -1.077), (0.9738, 0.5631, -1.077), (0.3822, -0.9233, -1.11), (-0.5955, 0.4572, -0.8602), (0.1583, 1.207, -0.9852), (0.7401, -0.9645, -0.9852), (1.115, -0.1462, -1.077), (0.7573, -0.4369, -1.077), (-1.087, -0.2905, -1.077), (0.0974, -0.743, -0.8602), (-0.8755, 0.000627, -1.077), (-0.868, -0.1136, -1.077), (0.3745, -0.6489, -0.8602), (0.3913, -0.6779, -0.9852), (0.6924, 0.2876, -0.8602), (0.678, -0.3911, -0.9852), (0.7234, -0.2992, -0.9852), (-0.0004914, 1.217, -0.9852), (-0.1593, 1.207, -0.9852), (0.6083, 0.794, -1.11), (0.6844, 0.8931, -1.077), (0.6211, -0.4763, -0.9852), (-0.2593, 0.9666, -1.11), (-0.2917, 1.087, -1.077), (0.4765, 0.6222, -0.9852), (0.9234, -0.3821, -1.11), (-0.6934, -0.2864, -0.8602), (-0.65, -0.3744, -0.8602), (0.8834, -0.8833, -0.8602), (0.8597, -0.8596, -0.9852), (-0.131, -0.9908, -1.11), (-0.7573, 0.2034, -0.9852), (0.4561, -0.5944, -0.8602), (0.5298, -0.5297, -0.8602), (0.6937, 0.5333, -1.077), (0.6182, 0.6193, -1.077), (-1.116, 0.1475, -1.077), (-1.207, 0.1594, -0.9852), (0.7929, -0.6081, -1.11), (0.991, 0.1312, -1.11), (-0.679, -0.3911, -0.9852), (0.724, -0.1935, -0.8602), (0.7563, -0.2022, -0.9852), (-0.0004914, -1.249, -0.8602), (-0.1473, -1.115, -1.077), (-0.563, -0.9737, -1.077), (-0.6087, -1.053, -0.9852), (-0.0004914, -0.7494, -0.8602), (-0.6947, 0.5333, -1.077), (-1.208, 0.3242, -0.8602), (-1.176, 0.3155, -0.9852), (-0.09839, 0.7442, -0.8602), (-0.2033, -0.7562, -0.9852), (0.5945, -0.4559, -0.8602), (-0.2875, 0.6935, -0.8602), (0.7763, 0.1029, -0.9852), (0.892, 0.6855, -1.077), (-0.7249, 0.1947, -0.8602), (-0.784, 0.000627, -0.9852), (0.4779, 1.155, -0.8602), (0.465, 1.125, -0.9852), (-0.5308, -0.5297, -0.8602), (-0.8607, 0.8608, -0.9852), (-0.3153, 1.176, -0.9852), (-0.1593, -1.205, -0.9852), (0.991, -0.1299, -1.11), (-0.65, 0.3756, -0.8602), (-0.6934, 0.2876, -0.8602), (-1.155, -0.4777, -0.8602), (0.7573, 0.4381, -1.077), (0.5298, 0.531, -0.8602), (1.082, 0.6256, -0.8602), (0.2865, -0.6923, -0.8602), (-0.1946, -0.7238, -0.8602), (-0.563, 0.9749, -1.077), (0.9995, 0.000627, -1.11), (0.7605, -0.9911, -0.8602), (-0.1636, 1.24, -0.8602), (0.7431, 0.09852, -0.8602), (-1.087, 0.2918, -1.077), (-0.5308, 0.531, -0.8602), (0.8079, -0.3342, -1.077), (-0.868, 0.1148, -1.077), (0.13, -0.9908, -1.11), (0.1464, -1.115, -1.077), (-0.7411, 0.9657, -0.9852), (-0.438, -0.7571, -1.077), (-0.5005, -0.8654, -1.11), (-0.7441, -0.09727, -0.8602), (-0.7773, -0.1016, -0.9852), (0.2865, 0.6935, -0.8602), (-1.083, -0.6244, -0.8602), (-0.9244, -0.3821, -1.11), (-1.054, -0.6076, -0.9852), (0.1137, 0.8681, -1.077), (-0.9664, -0.2582, -1.11), (-0.8844, 0.8845, -0.8602), (-0.324, 1.208, -0.8602), (-0.5332, -0.6936, -1.077), (-0.6192, -0.6181, -1.077), (0.5322, 0.6948, -1.077), (-0.0004914, -0.9994, -1.11), (0.1137, -0.8669, -1.077), (-0.1636, -1.239, -0.8602), (-0.09839, -0.743, -0.8602), (-0.6255, -1.082, -0.8602), (-0.1028, 0.7774, -0.9852), (0.7066, 0.7077, -1.11), (-0.6093, -0.7927, -1.11), (-0.7614, 0.9923, -0.8602), (1.239, -0.1625, -0.8602), (-1.24, 0.1638, -0.8602), (-0.7243, 0.3005, -0.9852), (1.25, 0.000627, -0.8602), (-0.5955, -0.4559, -0.8602), (0.9646, -0.7399, -0.9852), (0.6078, -1.053, -0.9852), (0.892, -0.6842, -1.077), (-0.9922, -0.7603, -0.8602), (-0.9656, -0.7399, -0.9852), (0.7431, -0.09727, -0.8602), (-1.25, 0.0006271, -0.8602), (0.783, 0.000627, -0.9852), (0.3144, -1.174, -0.9852), (-0.6853, -0.8919, -1.077), (0.7495, 0.000627, -0.8602), (0.323, 1.208, -0.8602), (0.9912, 0.7616, -0.8602), (0.8834, 0.8845, -0.8602), (0.6245, -1.082, -0.8602), (-0.8844, -0.8833, -0.8602), (-1.155, 0.479, -0.8602), (0.4779, -1.154, -0.8602), (0.9912, -0.7603, -0.8602), (-0.4788, 1.155, -0.8602), (-1.124, 0.4662, -0.9852), (-0.6255, 1.083, -0.8602), (1.082, -0.6244, -0.8602), (1.239, 0.1638, -0.8602), (-1.438, 0.19, -1.009), (-1.205, 0.1576, -0.9827), (1.217, -0.001147, -0.9827), (1.207, 0.1576, -0.9827), (0.8611, 0.8591, -0.9827), (0.7414, 0.964, -0.9827), (0.0008808, -1.218, -0.9827), (0.1597, -1.207, -0.9827), (-1.438, -0.1884, -1.009), (-1.205, -0.1599, -0.9827), (1.054, 0.6071, -0.9827), (0.966, 0.7394, -0.9827), (0.1885, -1.436, -1.009), (-1.216, -0.001146, -0.9827), (-0.8593, -0.8613, -0.9827), (-0.7397, -0.9663, -0.9827), (-1.174, -0.316, -0.9827), (-1.123, -0.4667, -0.9827), (-0.314, -1.176, -0.9827), (-0.3758, -1.399, -1.009), (0.0008808, 1.215, -0.9827), (-0.1579, 1.205, -0.9827), (-0.8593, 0.8591, -0.9827), (-0.9642, 0.7394, -0.9827), (-0.1579, -1.207, -0.9827), (1.436, -0.1884, -1.009), (1.207, -0.1599, -0.9827), (-0.6074, 1.052, -0.9827), (-0.7397, 0.964, -0.9827), (1.054, -0.6094, -0.9827), (1.125, -0.4667, -0.9827), (0.6091, 1.052, -0.9827), (0.4664, 1.123, -0.9827), (1.176, 0.3137, -0.9827), (1.125, 0.4644, -0.9827), (0.6091, -1.055, -0.9827), (0.7414, -0.9663, -0.9827), (0.3157, 1.174, -0.9827), (0.1597, 1.205, -0.9827), (0.3157, -1.176, -0.9827), (0.4664, -1.125, -0.9827), (-1.174, 0.3137, -0.9827), (-0.314, 1.174, -0.9827), (-0.4647, 1.123, -0.9827), (-1.053, -0.6094, -0.9827), (-0.9642, -0.7417, -0.9827), (-0.7254, 1.256, -1.009), (-1.026, -1.024, -1.009), (0.9926, 0.7598, -0.8577), (-0.6074, -1.055, -0.9827), (-0.4647, -1.125, -0.9827), (-0.8831, -1.149, -1.009), (-0.8831, 1.151, -1.009), (0.8611, -0.8613, -0.9827), (0.966, -0.7417, -0.9827), (1.176, -0.316, -0.9827), (-1.053, 0.6071, -0.9827), (-1.123, 0.4644, -0.9827), (1.289, -0.7439, -0.8605), (1.375, -0.5691, -0.8605), (-1.49, 0.0008346, -0.8605), (-1.45, 0.0008346, -0.7115), (1.449, 0.0008345, -1.009), (1.436, 0.19, -1.009), (1.024, 1.026, -1.009), (0.8817, 1.151, -1.009), (0.3848, -1.438, -0.8605), (0.5693, -1.375, -0.8605), (1.399, 0.376, -0.7115), (1.339, 0.5555, -0.7115), (1.438, 0.3863, -0.8605), (1.399, 0.376, -1.009), (1.489, 0.0008345, -0.8605), (1.449, 0.0008345, -0.7115), (1.339, -0.5539, -1.009), (0.906, -1.181, -0.8605), (0.8817, -1.149, -0.7115), (-0.9074, -1.181, -0.8605), (-0.0006551, -1.449, -1.009), (-1.182, -0.9059, -0.8605), (-1.151, -0.8816, -0.7115), (1.053, 1.054, -0.8605), (1.024, 1.026, -0.7115), (0.1938, -1.476, -0.8605), (0.1885, -1.436, -0.7115), (-0.0006551, 1.49, -0.8605), (-0.0006551, 1.45, -0.7115), (-1.439, -0.3847, -0.8605), (-1.377, -0.5691, -0.8605), (0.7441, 1.291, -0.8605), (0.7241, 1.256, -1.009), (1.181, 0.9075, -0.8605), (1.149, 0.8832, -0.7115), (1.375, 0.5708, -0.8605), (1.255, 0.7256, -1.009), (1.149, 0.8832, -1.009), (-0.5706, -1.375, -0.8605), (-0.5554, -1.338, -1.009), (-0.3861, 1.439, -0.8605), (-0.5706, 1.377, -0.8605), (0.906, 1.182, -0.8605), (-0.0006551, -1.489, -0.8605), (-0.0006551, -1.449, -0.7115), (0.8817, 1.151, -0.7115), (-1.401, -0.3743, -0.7115), (-1.34, -0.5539, -0.7115), (1.181, -0.9059, -0.8605), (1.149, -0.8816, -0.7115), (-1.054, -1.052, -0.8605), (-1.401, -0.3743, -1.009), (-1.45, 0.0008346, -1.009), (1.339, 0.5555, -1.009), (1.255, -0.7239, -0.7115), (1.339, -0.5539, -0.7115), (-0.9074, 1.182, -0.8605), (-0.8831, 1.151, -0.7115), (0.3745, 1.401, -0.7115), (0.1885, 1.438, -0.7115), (1.053, -1.052, -0.8605), (-0.7254, -1.254, -0.7115), (-0.5554, -1.338, -0.7115), (0.7241, -1.254, -0.7115), (-1.182, 0.9075, -0.8605), (-1.151, 0.8832, -1.009), (-1.34, -0.5539, -1.009), (-1.026, -1.024, -0.7115), (-0.8831, -1.149, -0.7115), (-1.054, 1.054, -0.8605), (-0.0006551, 1.45, -1.009), (-0.1899, 1.438, -1.009), (1.024, -1.024, -1.009), (1.399, -0.3743, -0.7115), (1.436, -0.1884, -0.7115), (1.438, -0.3847, -0.8605), (1.399, -0.3743, -1.009), (-1.477, -0.1936, -0.8605), (-1.438, -0.1884, -0.7115), (-1.439, 0.3863, -0.8605), (-1.401, 0.376, -1.009), (1.476, 0.1952, -0.8605), (1.436, 0.19, -0.7115), (0.3848, 1.439, -0.8605), (-0.3861, -1.438, -0.8605), (-0.3758, -1.399, -0.7115), (0.5693, 1.377, -0.8605), (0.554, 1.34, -1.009), (-1.026, 1.026, -1.009), (-0.1899, -1.436, -1.009), (-1.477, 0.1952, -0.8605), (0.7441, -1.289, -0.8605), (-0.1951, 1.478, -0.8605), (0.1938, 1.478, -0.8605), (0.554, -1.338, -0.7115), (-1.377, 0.5708, -0.8605), (-1.34, 0.5555, -0.7115), (-0.1951, -1.476, -0.8605), (-0.1899, -1.436, -0.7115), (-0.1899, 1.438, -0.7115), (1.255, 0.7256, -0.7115), (1.255, -0.7239, -1.009), (1.289, 0.7455, -0.8605), (0.8817, -1.149, -1.009), (1.476, -0.1936, -0.8605), (-0.7454, 1.291, -0.8605), (-0.7254, 1.256, -0.7115), (-1.256, 0.7256, -0.7115), (-0.7454, -1.289, -0.8605), (-0.7254, -1.254, -1.009), (-1.401, 0.376, -0.7115), (-1.438, 0.19, -0.7115), (-1.291, -0.7439, -0.8605), (-1.256, -0.7239, -1.009), (0.7241, -1.254, -1.009), (-1.151, -0.8816, -1.009), (0.7241, 1.256, -0.7115), (0.554, 1.34, -0.7115), (0.3745, 1.401, -1.009), (0.1885, 1.438, -1.009), (0.3745, -1.399, -1.009), (0.554, -1.338, -1.009), (-1.291, 0.7455, -0.8605), (-0.3758, 1.401, -1.009), (-0.5554, 1.34, -1.009), (1.024, -1.024, -0.7115), (-0.5554, 1.34, -0.7115), (0.3745, -1.399, -0.7115), (-1.256, -0.7239, -0.7115), (1.149, -0.8816, -1.009), (-1.34, 0.5555, -1.009), (-1.151, 0.8832, -0.7115), (-0.3758, 1.401, -0.7115), (-1.256, 0.7256, -1.009), (-1.026, 1.026, -0.7115)], [], [(95, 84, 620, 583), (1, 13, 14, 2), (2, 14, 15, 3), (3, 15, 16, 4), (4, 16, 17, 5), (5, 17, 18, 6), (1329, 1282, 1259, 1326), (700, 844, 1180, 1053), (840, 815, 1155, 1008), (534, 546, 887, 886), (842, 698, 1052, 1178), (313, 312, 607, 624), (12, 24, 25, 13), (13, 25, 26, 14), (14, 26, 27, 15), (15, 27, 28, 16), (16, 28, 29, 17), (17, 29, 30, 18), (450, 462, 866, 933), (359, 347, 976, 990), (84, 95, 870, 918), (227, 216, 977, 958), (839, 831, 1169, 1033), (318, 330, 938, 875), (432, 443, 597, 621), (25, 37, 38, 26), (26, 38, 39, 27), (27, 39, 40, 28), (28, 40, 41, 29), (29, 41, 42, 30), (72, 60, 996, 997), (108, 119, 956, 955), (180, 191, 900, 1003), (838, 837, 1175, 1176), (821, 779, 1121, 1060), (288, 299, 630, 578), (36, 48, 49, 37), (37, 49, 50, 38), (38, 50, 51, 39), (39, 51, 52, 40), (40, 52, 53, 41), (41, 53, 54, 42), (35, 24, 883, 884), (42, 54, 879, 935), (516, 527, 987, 1002), (12, 23, 865, 1007), (730, 732, 1078, 1076), (288, 276, 984, 992), (360, 371, 637, 628), (49, 61, 62, 50), (50, 62, 63, 51), (51, 63, 64, 52), (52, 64, 65, 53), (53, 65, 66, 54), (695, 839, 1033, 1034), (768, 751, 1095, 1111), (144, 132, 881, 882), (581, 725, 1071, 1011), (396, 407, 916, 915), (241, 240, 707, 690), (60, 72, 73, 61), (61, 73, 74, 62), (62, 74, 75, 63), (63, 75, 76, 64), (64, 76, 77, 65), (65, 77, 78, 66), (366, 378, 895, 957), (669, 670, 1032, 1026), (835, 836, 1174, 1173), (668, 645, 1031, 1030), (823, 834, 1172, 1161), (773, 629, 1024, 1116), (143, 132, 674, 704), (73, 85, 86, 74), (74, 86, 87, 75), (75, 87, 88, 76), (76, 88, 89, 77), (77, 89, 90, 78), (438, 450, 933, 948), (814, 824, 1162, 1154), (646, 790, 1131, 1025), (299, 288, 992, 922), (796, 652, 1061, 1137), (167, 156, 673, 651), (84, 96, 97, 85), (85, 97, 98, 86), (86, 98, 99, 87), (87, 99, 100, 88), (88, 100, 101, 89), (89, 101, 102, 90), (833, 832, 1170, 1171), (54, 66, 880, 879), (126, 138, 911, 921), (843, 699, 1043, 1179), (456, 444, 913, 914), (686, 830, 1168, 1044), (515, 527, 714, 652), (97, 109, 110, 98), (98, 110, 111, 99), (99, 111, 112, 100), (100, 112, 113, 101), (101, 113, 114, 102), (462, 474, 966, 866), (791, 772, 1115, 1132), (138, 150, 912, 911), (794, 650, 1028, 1135), (830, 737, 1083, 1168), (24, 35, 589, 588), (108, 120, 121, 109), (109, 121, 122, 110), (110, 122, 123, 111), (111, 123, 124, 112), (112, 124, 125, 113), (113, 125, 126, 114), (645, 789, 1130, 1031), (558, 570, 991, 945), (829, 758, 1102, 1167), (335, 323, 877, 904), (718, 715, 1065, 1064), (294, 306, 973, 908), (420, 421, 681, 680), (121, 133, 134, 122), (122, 134, 135, 123), (123, 135, 136, 124), (124, 136, 137, 125), (125, 137, 138, 126), (656, 695, 1034, 1063), (652, 714, 1062, 1061), (756, 827, 1165, 1100), (407, 395, 947, 916), (336, 324, 963, 975), (108, 109, 702, 666), (132, 144, 145, 133), (133, 145, 146, 134), (134, 146, 147, 135), (135, 147, 148, 136), (136, 148, 149, 137), (137, 149, 150, 138), (826, 750, 1094, 1164), (384, 372, 891, 981), (71, 59, 909, 910), (793, 812, 1153, 1134), (733, 589, 1041, 1079), (650, 651, 1029, 1028), (407, 396, 616, 617), (145, 157, 158, 146), (146, 158, 159, 147), (147, 159, 160, 148), (148, 160, 161, 149), (149, 161, 162, 150), (282, 294, 908, 885), (824, 825, 1163, 1162), (632, 776, 1118, 1042), (813, 669, 1026, 1027), (822, 823, 1161, 1160), (337, 336, 697, 713), (156, 168, 169, 157), (157, 169, 170, 158), (158, 170, 171, 159), (159, 171, 172, 160), (160, 172, 173, 161), (161, 173, 174, 162), (677, 821, 1060, 1036), (228, 239, 871, 919), (342, 354, 986, 939), (629, 646, 1025, 1024), (474, 486, 934, 966), (729, 819, 1159, 1075), (205, 193, 689, 636), (169, 181, 182, 170), (170, 182, 183, 171), (171, 183, 184, 172), (172, 184, 185, 173), (173, 185, 186, 174), (818, 783, 1124, 1158), (539, 528, 1006, 926), (216, 204, 982, 977), (114, 126, 921, 974), (795, 817, 1157, 1136), (240, 251, 718, 707), (180, 192, 193, 181), (181, 193, 194, 182), (182, 194, 195, 183), (183, 195, 196, 184), (184, 196, 197, 185), (185, 197, 198, 186), (848, 818, 1158, 1184), (790, 752, 1096, 1131), (510, 522, 952, 943), (810, 846, 1182, 1151), (546, 558, 945, 887), (787, 816, 1156, 1128), (192, 203, 676, 688), (193, 205, 206, 194), (194, 206, 207, 195), (195, 207, 208, 196), (196, 208, 209, 197), (197, 209, 210, 198), (851, 862, 1198, 1187), (552, 540, 888, 907), (777, 720, 1066, 1119), (836, 692, 1057, 1174), (150, 162, 951, 912), (133, 121, 638, 639), (204, 216, 217, 205), (205, 217, 218, 206), (206, 218, 219, 207), (207, 219, 220, 208), (208, 220, 221, 209), (209, 221, 222, 210), (728, 849, 1185, 1074), (348, 359, 990, 989), (637, 596, 1023, 1022), (131, 120, 995, 874), (762, 852, 1188, 1105), (60, 71, 910, 996), (324, 325, 625, 608), (217, 229, 230, 218), (218, 230, 231, 219), (219, 231, 232, 220), (220, 232, 233, 221), (221, 233, 234, 222), (378, 390, 902, 895), (300, 311, 876, 872), (395, 384, 981, 947), (855, 861, 1197, 1191), (107, 96, 905, 906), (301, 289, 579, 658), (228, 240, 241, 229), (229, 241, 242, 230), (230, 242, 243, 231), (231, 243, 244, 232), (232, 244, 245, 233), (233, 245, 246, 234), (811, 810, 1151, 1152), (312, 300, 872, 873), (720, 828, 1166, 1066), (617, 761, 1104, 1058), (120, 108, 955, 995), (809, 808, 1149, 1150), (395, 407, 617, 692), (241, 253, 254, 242), (242, 254, 255, 243), (243, 255, 256, 244), (244, 256, 257, 245), (245, 257, 258, 246), (860, 863, 1199, 1196), (630, 631, 1017, 1021), (764, 767, 1110, 1107), (162, 174, 890, 951), (306, 318, 875, 973), (565, 553, 653, 654), (252, 264, 265, 253), (253, 265, 266, 254), (254, 266, 267, 255), (255, 267, 268, 256), (256, 268, 269, 257), (257, 269, 270, 258), (758, 614, 1018, 1102), (258, 270, 954, 962), (782, 807, 1148, 1123), (831, 798, 1139, 1169), (596, 740, 1059, 1023), (805, 806, 1147, 1146), (371, 383, 596, 637), (265, 277, 278, 266), (266, 278, 279, 267), (267, 279, 280, 268), (268, 280, 281, 269), (269, 281, 282, 270), (24, 12, 1007, 883), (745, 726, 1072, 1089), (503, 491, 988, 932), (692, 617, 1058, 1057), (611, 755, 1099, 1056), (204, 205, 636, 635), (276, 288, 289, 277), (277, 289, 290, 278), (278, 290, 291, 279), (279, 291, 292, 280), (280, 292, 293, 281), (281, 293, 294, 282), (803, 804, 1145, 1144), (414, 426, 980, 967), (863, 793, 1134, 1199), (96, 84, 918, 905), (801, 802, 1143, 1142), (815, 838, 1176, 1155), (35, 47, 632, 589), (289, 301, 302, 290), (290, 302, 303, 291), (291, 303, 304, 292), (292, 304, 305, 293), (293, 305, 306, 294), (615, 611, 1056, 1019), (468, 479, 899, 1001), (215, 203, 901, 972), (528, 516, 1002, 1006), (799, 800, 1141, 1140), (11, 23, 581, 580), (300, 312, 313, 301), (301, 313, 314, 302), (302, 314, 315, 303), (303, 315, 316, 304), (304, 316, 317, 305), (305, 317, 318, 306), (95, 83, 869, 870), (781, 637, 1022, 1055), (754, 610, 1039, 1098), (765, 741, 1086, 1108), (90, 102, 868, 867), (198, 210, 878, 928), (361, 360, 628, 647), (313, 325, 326, 314), (314, 326, 327, 315), (315, 327, 328, 316), (316, 328, 329, 317), (317, 329, 330, 318), (798, 797, 1138, 1139), (390, 402, 903, 902), (598, 742, 1020, 1015), (748, 766, 1109, 1092), (83, 72, 997, 869), (373, 361, 647, 648), (324, 336, 337, 325), (325, 337, 338, 326), (326, 338, 339, 327), (327, 339, 340, 328), (328, 340, 341, 329), (329, 341, 342, 330), (408, 396, 915, 927), (784, 796, 1137, 1125), (806, 735, 1081, 1147), (614, 615, 1019, 1018), (570, 6, 994, 991), (275, 264, 949, 950), (445, 433, 622, 604), (337, 349, 350, 338), (338, 350, 351, 339), (339, 351, 352, 340), (340, 352, 353, 341), (341, 353, 354, 342), (419, 408, 927, 929), (420, 431, 960, 979), (861, 762, 1105, 1197), (444, 455, 894, 913), (788, 860, 1196, 1129), (457, 456, 584, 712), (348, 360, 361, 349), (349, 361, 362, 350), (350, 362, 363, 351), (351, 363, 364, 352), (352, 364, 365, 353), (353, 365, 366, 354), (347, 336, 975, 976), (191, 179, 959, 900), (792, 791, 1132, 1133), (432, 420, 979, 946), (820, 676, 1035, 1054), (785, 835, 1173, 1126), (528, 539, 684, 576), (361, 373, 374, 362), (362, 374, 375, 363), (363, 375, 376, 364), (364, 376, 377, 365), (365, 377, 378, 366), (631, 775, 1016, 1017), (789, 788, 1129, 1130), (725, 805, 1146, 1071), (738, 787, 1128, 1084), (854, 784, 1125, 1190), (541, 529, 633, 634), (372, 384, 385, 373), (373, 385, 386, 374), (374, 386, 387, 375), (375, 387, 388, 376), (376, 388, 389, 377), (377, 389, 390, 378), (11, 0, 985, 864), (786, 785, 1126, 1127), (817, 826, 1164, 1157), (698, 700, 1053, 1052), (563, 552, 907, 898), (742, 747, 1091, 1020), (287, 276, 671, 696), (385, 397, 398, 386), (386, 398, 399, 387), (387, 399, 400, 388), (388, 400, 401, 389), (389, 401, 402, 390), (827, 829, 1167, 1165), (709, 853, 1189, 1051), (775, 801, 1142, 1016), (597, 598, 1015, 1014), (354, 366, 957, 986), (97, 96, 609, 701), (396, 408, 409, 397), (397, 409, 410, 398), (398, 410, 411, 399), (399, 411, 412, 400), (400, 412, 413, 401), (401, 413, 414, 402), (783, 782, 1123, 1124), (808, 813, 1027, 1149), (825, 809, 1150, 1163), (708, 709, 1051, 1050), (443, 432, 946, 893), (779, 780, 1122, 1121), (289, 288, 578, 579), (409, 421, 422, 410), (410, 422, 423, 411), (411, 423, 424, 412), (412, 424, 425, 413), (413, 425, 426, 414), (263, 251, 897, 1004), (832, 820, 1054, 1170), (778, 777, 1119, 1120), (744, 857, 1193, 1088), (264, 252, 1000, 949), (47, 36, 613, 632), (420, 432, 433, 421), (421, 433, 434, 422), (422, 434, 435, 423), (423, 435, 436, 424), (424, 436, 437, 425), (425, 437, 438, 426), (776, 757, 1101, 1118), (859, 822, 1160, 1195), (592, 736, 1082, 1038), (156, 167, 937, 969), (853, 763, 1106, 1189), (0, 564, 983, 985), (505, 504, 640, 710), (433, 445, 446, 434), (434, 446, 447, 435), (435, 447, 448, 436), (436, 448, 449, 437), (437, 449, 450, 438), (287, 275, 950, 944), (660, 696, 1009, 1049), (852, 708, 1050, 1188), (504, 492, 968, 940), (751, 773, 1116, 1095), (409, 408, 664, 665), (444, 456, 457, 445), (445, 457, 458, 446), (446, 458, 459, 447), (447, 459, 460, 448), (448, 460, 461, 449), (449, 461, 462, 450), (858, 770, 1113, 1194), (23, 11, 864, 865), (582, 583, 1013, 1012), (770, 771, 1114, 1113), (580, 581, 1011, 1010), (383, 371, 925, 892), (323, 335, 646, 629), (457, 469, 470, 458), (458, 470, 471, 459), (459, 471, 472, 460), (460, 472, 473, 461), (461, 473, 474, 462), (670, 814, 1154, 1032), (769, 768, 1111, 1112), (102, 114, 974, 868), (845, 753, 1097, 1181), (705, 706, 1048, 1047), (13, 1, 591, 662), (468, 480, 481, 469), (469, 481, 482, 470), (470, 482, 483, 471), (471, 483, 484, 472), (472, 484, 485, 473), (473, 485, 486, 474), (371, 360, 999, 925), (767, 746, 1090, 1110), (696, 840, 1008, 1009), (703, 704, 1046, 1045), (522, 534, 886, 952), (766, 765, 1108, 1109), (37, 25, 586, 587), (481, 493, 494, 482), (482, 494, 495, 483), (483, 495, 496, 484), (484, 496, 497, 485), (485, 497, 498, 486), (575, 563, 898, 896), (828, 684, 1037, 1166), (727, 764, 1107, 1073), (850, 729, 1075, 1186), (36, 47, 924, 923), (156, 157, 682, 673), (492, 504, 505, 493), (493, 505, 506, 494), (494, 506, 507, 495), (495, 507, 508, 496), (496, 508, 509, 497), (497, 509, 510, 498), (812, 668, 1030, 1153), (402, 414, 967, 903), (174, 186, 953, 890), (772, 781, 1055, 1115), (761, 760, 1103, 1104), (857, 841, 1177, 1193), (444, 445, 604, 603), (505, 517, 518, 506), (506, 518, 519, 507), (507, 519, 520, 508), (508, 520, 521, 509), (509, 521, 522, 510), (132, 143, 931, 881), (527, 515, 941, 987), (856, 728, 1074, 1192), (47, 35, 884, 924), (203, 192, 1005, 901), (456, 467, 705, 584), (516, 528, 529, 517), (517, 529, 530, 518), (518, 530, 531, 519), (519, 531, 532, 520), (520, 532, 533, 521), (521, 533, 534, 522), (819, 856, 1192, 1159), (667, 811, 1152, 1040), (48, 36, 923, 965), (755, 756, 1100, 1099), (816, 843, 1179, 1156), (276, 287, 944, 984), (503, 492, 593, 686), (529, 541, 542, 530), (530, 542, 543, 531), (531, 543, 544, 532), (532, 544, 545, 533), (533, 545, 546, 534), (311, 299, 922, 876), (753, 754, 1098, 1097), (251, 240, 920, 897), (699, 686, 1044, 1043), (583, 727, 1073, 1013), (169, 168, 618, 717), (540, 552, 553, 541), (541, 553, 554, 542), (542, 554, 555, 543), (543, 555, 556, 544), (544, 556, 557, 545), (545, 557, 558, 546), (492, 503, 932, 968), (837, 803, 1144, 1175), (750, 749, 1093, 1094), (78, 90, 867, 964), (763, 855, 1191, 1106), (747, 748, 1092, 1091), (469, 457, 712, 675), (553, 565, 566, 554), (554, 566, 567, 555), (555, 567, 568, 556), (556, 568, 569, 557), (557, 569, 570, 558), (749, 794, 1135, 1093), (564, 575, 896, 983), (849, 705, 1047, 1185), (746, 745, 1089, 1090), (706, 850, 1186, 1048), (575, 564, 687, 695), (564, 0, 1, 565), (565, 1, 2, 566), (566, 2, 3, 567), (567, 3, 4, 568), (568, 4, 5, 569), (569, 5, 6, 570), (480, 468, 1001, 998), (743, 744, 1088, 1087), (739, 792, 1133, 1085), (323, 312, 873, 877), (724, 580, 1010, 1070), (807, 847, 1183, 1148), (659, 660, 804, 803), (702, 701, 845, 846), (589, 632, 1042, 1041), (657, 658, 802, 801), (578, 630, 774, 722), (491, 480, 998, 988), (655, 656, 800, 799), (658, 579, 723, 802), (740, 739, 1085, 1059), (621, 597, 741, 765), (616, 642, 786, 760), (654, 653, 797, 798), (700, 599, 743, 844), (662, 591, 735, 806), (604, 622, 766, 748), (577, 634, 778, 721), (717, 618, 762, 861), (640, 652, 796, 784), (771, 854, 1190, 1114), (644, 716, 860, 788), (726, 582, 1012, 1072), (613, 587, 731, 757), (697, 698, 842, 841), (641, 691, 835, 785), (648, 647, 791, 792), (636, 689, 833, 780), (581, 661, 805, 725), (737, 738, 1084, 1083), (608, 625, 769, 752), (710, 640, 784, 854), (645, 644, 788, 789), (673, 682, 826, 817), (594, 643, 787, 738), (736, 721, 1067, 1082), (683, 685, 829, 827), (642, 641, 785, 786), (696, 671, 815, 840), (631, 657, 801, 775), (598, 603, 747, 742), (664, 669, 813, 808), (695, 687, 831, 839), (681, 665, 809, 825), (639, 638, 782, 783), (694, 693, 837, 838), (688, 676, 820, 832), (734, 724, 1070, 1080), (677, 635, 779, 821), (600, 713, 857, 744), (109, 97, 701, 702), (563, 575, 695, 656), (119, 108, 666, 667), (275, 287, 696, 660), (372, 373, 648, 595), (553, 552, 655, 653), (216, 227, 668, 649), (552, 563, 656, 655), (1, 0, 590, 591), (157, 145, 606, 682), (132, 133, 639, 674), (193, 192, 688, 689), (527, 516, 626, 714), (227, 239, 645, 668), (145, 144, 605, 606), (25, 24, 588, 586), (23, 12, 661, 581), (551, 540, 577, 592), (300, 301, 658, 657), (191, 180, 619, 709), (455, 444, 603, 598), (251, 263, 715, 718), (347, 359, 700, 698), (468, 469, 675, 585), (0, 11, 580, 590), (264, 275, 660, 659), (433, 432, 621, 622), (83, 95, 583, 582), (155, 167, 651, 650), (397, 385, 641, 642), (181, 169, 717, 711), (421, 409, 665, 681), (276, 277, 694, 671), (144, 155, 650, 605), (431, 420, 680, 670), (336, 347, 698, 697), (12, 13, 662, 661), (419, 431, 670, 669), (179, 191, 709, 708), (492, 493, 594, 593), (180, 181, 711, 619), (253, 241, 690, 679), (385, 384, 691, 641), (121, 120, 663, 638), (215, 204, 635, 677), (61, 49, 683, 612), (84, 85, 623, 620), (85, 73, 602, 623), (203, 215, 677, 676), (263, 252, 678, 715), (383, 372, 595, 596), (277, 265, 693, 694), (408, 419, 669, 664), (325, 313, 624, 625), (529, 528, 576, 633), (539, 551, 592, 684), (168, 179, 708, 618), (217, 216, 649, 719), (96, 107, 610, 609), (481, 480, 672, 643), (36, 37, 587, 613), (265, 264, 659, 693), (60, 61, 612, 611), (443, 455, 598, 597), (252, 253, 679, 678), (72, 83, 582, 601), (504, 515, 652, 640), (491, 503, 686, 699), (479, 468, 585, 706), (107, 119, 667, 610), (348, 349, 600, 599), (131, 143, 704, 703), (564, 565, 654, 687), (48, 59, 614, 685), (493, 481, 643, 594), (516, 517, 627, 626), (384, 395, 692, 691), (335, 324, 608, 646), (517, 505, 710, 627), (312, 323, 629, 607), (540, 541, 634, 577), (467, 479, 706, 705), (359, 348, 599, 700), (229, 217, 719, 716), (120, 131, 703, 663), (71, 60, 611, 615), (396, 397, 642, 616), (239, 228, 644, 645), (311, 300, 657, 631), (73, 72, 601, 602), (349, 337, 713, 600), (59, 71, 615, 614), (228, 229, 716, 644), (49, 48, 685, 683), (299, 311, 631, 630), (480, 491, 699, 672), (467, 456, 914, 993), (847, 703, 1045, 1183), (498, 510, 943, 942), (735, 734, 1080, 1081), (324, 335, 904, 963), (455, 443, 893, 894), (704, 848, 1184, 1046), (732, 733, 1079, 1078), (246, 258, 962, 961), (797, 799, 1140, 1138), (479, 467, 993, 899), (731, 730, 1076, 1077), (515, 504, 940, 941), (59, 48, 965, 909), (834, 851, 1187, 1172), (66, 78, 964, 880), (119, 107, 906, 956), (372, 383, 892, 891), (18, 30, 917, 970), (804, 660, 1049, 1145), (330, 342, 939, 938), (723, 722, 1068, 1069), (234, 246, 961, 930), (143, 131, 874, 931), (186, 198, 928, 953), (862, 718, 1064, 1198), (551, 539, 926, 889), (715, 859, 1195, 1065), (846, 845, 1181, 1182), (222, 234, 930, 971), (270, 282, 885, 954), (722, 774, 1117, 1068), (774, 630, 1021, 1117), (802, 723, 1069, 1143), (431, 419, 929, 960), (360, 348, 989, 999), (760, 786, 1127, 1103), (192, 180, 1003, 1005), (800, 656, 1063, 1141), (6, 18, 970, 994), (844, 743, 1087, 1180), (204, 215, 972, 982), (610, 667, 1040, 1039), (167, 155, 936, 937), (721, 778, 1120, 1067), (540, 551, 889, 888), (240, 228, 919, 920), (684, 592, 1038, 1037), (671, 694, 838, 815), (661, 662, 806, 805), (719, 649, 793, 863), (579, 578, 722, 723), (168, 156, 969, 978), (638, 663, 807, 782), (601, 582, 726, 745), (714, 858, 1194, 1062), (252, 263, 1004, 1000), (620, 623, 767, 764), (687, 654, 798, 831), (757, 731, 1077, 1101), (665, 664, 808, 809), (667, 666, 810, 811), (716, 719, 863, 860), (587, 586, 730, 731), (690, 707, 851, 834), (179, 168, 978, 959), (576, 684, 828, 720), (588, 589, 733, 732), (841, 842, 1178, 1177), (741, 597, 1014, 1086), (711, 717, 861, 855), (591, 590, 734, 735), (653, 655, 799, 797), (618, 708, 852, 762), (592, 577, 721, 736), (633, 576, 720, 777), (584, 705, 849, 728), (593, 594, 738, 737), (590, 580, 724, 734), (643, 672, 816, 787), (596, 595, 739, 740), (30, 42, 935, 917), (646, 608, 752, 790), (707, 718, 862, 851), (780, 833, 1171, 1122), (627, 710, 854, 771), (651, 673, 817, 795), (666, 702, 846, 810), (599, 600, 744, 743), (663, 703, 847, 807), (674, 639, 783, 818), (704, 674, 818, 848), (602, 601, 745, 746), (595, 648, 792, 739), (585, 675, 819, 729), (603, 604, 748, 747), (651, 795, 1136, 1029), (155, 144, 882, 936), (606, 605, 749, 750), (605, 650, 794, 749), (678, 679, 823, 822), (619, 711, 855, 763), (680, 681, 825, 824), (609, 610, 754, 753), (693, 659, 803, 837), (649, 668, 812, 793), (611, 612, 756, 755), (682, 606, 750, 826), (672, 699, 843, 816), (612, 683, 827, 756), (752, 769, 1112, 1096), (675, 712, 856, 819), (239, 227, 958, 871), (617, 616, 760, 761), (712, 584, 728, 856), (210, 222, 971, 878), (713, 697, 841, 857), (685, 614, 758, 829), (583, 620, 764, 727), (628, 637, 781, 772), (686, 593, 737, 830), (622, 621, 765, 766), (706, 585, 729, 850), (647, 628, 772, 791), (623, 602, 746, 767), (625, 624, 768, 769), (486, 498, 942, 934), (626, 627, 771, 770), (701, 609, 753, 845), (689, 688, 832, 833), (676, 677, 1036, 1035), (670, 680, 824, 814), (607, 629, 773, 751), (679, 690, 834, 823), (426, 438, 948, 980), (714, 626, 770, 858), (691, 692, 836, 835), (632, 613, 757, 776), (709, 619, 763, 853), (624, 607, 751, 768), (634, 633, 777, 778), (715, 678, 822, 859), (586, 588, 732, 730), (635, 636, 780, 779), (1192, 1074, 1409, 1528), (989, 990, 1323, 1322), (1004, 897, 214, 1339), (919, 871, 463, 67), (1159, 1192, 1528, 1495), (1099, 1100, 1435, 1434), (1156, 1179, 1515, 1492), (1001, 899, 202, 1336), (1097, 1098, 1433, 1432), (951, 890, 298, 1255), (868, 974, 1294, 489), (895, 902, 199, 272), (1175, 1144, 1480, 1511), (896, 898, 213, 237), (1094, 1093, 1428, 1429), (972, 901, 200, 1289), (1106, 1191, 1527, 1442), (932, 988, 1320, 1209), (1091, 1092, 1427, 1426), (1093, 1135, 1471, 1428), (1090, 1089, 1424, 1425), (873, 872, 454, 453), (987, 941, 1233, 1319), (1087, 1088, 1423, 1422), (1085, 1133, 1469, 1420), (1148, 1183, 1519, 1484), (905, 918, 91, 176), (1059, 1085, 1420, 1394), (1114, 1190, 1526, 1450), (976, 975, 1295, 1297), (1083, 1084, 1419, 1418), (928, 878, 406, 7), (1082, 1067, 1402, 1417), (1080, 1070, 1405, 1415), (870, 869, 488, 487), (927, 915, 94, 8), (1081, 1080, 1415, 1416), (949, 1000, 1335, 1253), (867, 868, 489, 490), (913, 894, 273, 116), (1078, 1079, 1414, 1413), (969, 937, 1222, 1281), (1138, 1140, 1476, 1474), (953, 928, 7, 1258), (1077, 1076, 1411, 1412), (940, 968, 1280, 1232), (1172, 1187, 1523, 1508), (999, 989, 1322, 1334), (925, 999, 1334, 22), (1069, 1068, 1403, 1404), (985, 983, 1314, 1317), (952, 886, 345, 1257), (1064, 1065, 1400, 1399), (903, 967, 1277, 190), (1174, 1057, 1392, 1510), (1063, 1034, 1369, 1398), (892, 925, 22, 285), (1182, 1181, 1517, 1518), (1058, 1104, 1440, 1393), (988, 998, 1333, 1320), (1061, 1062, 1397, 1396), (965, 923, 32, 1275), (1068, 1117, 1453, 1403), (1102, 1018, 1353, 1437), (1036, 1060, 1395, 1371), (923, 924, 31, 32), (1143, 1069, 1404, 1479), (924, 884, 367, 31), (865, 864, 559, 550), (1007, 865, 550, 1342), (1023, 1059, 1394, 1358), (964, 867, 490, 1274), (1103, 1127, 1463, 1439), (984, 944, 1241, 1315), (1056, 1099, 1434, 1391), (971, 930, 1207, 1284), (1057, 1058, 1393, 1392), (1180, 1087, 1422, 1516), (1098, 1039, 1374, 1433), (876, 922, 44, 427), (1019, 1056, 1391, 1354), (963, 904, 178, 1272), (1067, 1120, 1456, 1402), (983, 896, 237, 1314), (1051, 1189, 1525, 1386), (1055, 1022, 1357, 1390), (961, 962, 1271, 1270), (1038, 1082, 1417, 1373), (936, 882, 379, 1221), (948, 933, 1213, 1251), (1054, 1035, 1370, 1389), (1101, 1077, 1412, 1436), (1188, 1050, 1385, 1524), (877, 873, 453, 418), (1052, 1053, 1388, 1387), (1177, 1178, 1514, 1513), (1032, 1154, 1490, 1367), (1050, 1051, 1386, 1385), (1122, 1171, 1507, 1458), (1166, 1037, 1372, 1502), (990, 976, 1297, 1323), (908, 973, 1292, 151), (1049, 1009, 1344, 1384), (1096, 1112, 1448, 1431), (970, 917, 92, 1282), (1153, 1030, 1365, 1489), (997, 996, 1331, 1332), (1047, 1048, 1383, 1382), (960, 929, 1203, 1268), (1040, 1152, 1488, 1375), (920, 919, 67, 58), (1045, 1046, 1381, 1380), (1013, 1073, 1408, 1348), (1043, 1044, 1379, 1378), (1008, 1155, 1491, 1343), (1185, 1047, 1382, 1521), (1041, 1042, 1377, 1376), (1048, 1186, 1522, 1383), (1039, 1040, 1375, 1374), (1033, 1169, 1505, 1368), (982, 972, 1289, 1313), (1070, 1010, 1345, 1405), (1037, 1038, 1373, 1372), (1176, 1175, 1511, 1512), (1072, 1012, 1347, 1407), (887, 945, 1245, 344), (1035, 1036, 1371, 1370), (871, 958, 1266, 463), (1060, 1121, 1457, 1395), (1183, 1045, 1380, 1519), (872, 876, 427, 454), (918, 870, 487, 91), (1034, 1033, 1368, 1369), (1076, 1078, 1413, 1411), (1046, 1184, 1520, 1381), (1026, 1032, 1367, 1361), (955, 956, 1264, 1263), (1111, 1095, 1430, 1447), (1145, 1049, 1384, 1481), (1030, 1031, 1366, 1365), (1173, 1174, 1510, 1509), (1198, 1064, 1399, 1534), (966, 934, 1216, 1276), (915, 916, 93, 94), (1028, 1029, 1364, 1363), (1161, 1172, 1508, 1497), (921, 911, 128, 57), (1065, 1195, 1531, 1400), (1027, 1026, 1361, 1362), (1154, 1162, 1498, 1490), (1117, 1021, 1356, 1453), (974, 921, 57, 1294), (1006, 1002, 1337, 1341), (1024, 1025, 1360, 1359), (1171, 1170, 1506, 1507), (1141, 1063, 1398, 1477), (914, 913, 116, 115), (1022, 1023, 1358, 1357), (981, 891, 286, 1309), (1062, 1194, 1530, 1397), (1021, 1017, 1352, 1356), (1086, 1014, 1349, 1421), (874, 995, 1330, 451), (929, 927, 8, 1203), (911, 912, 127, 128), (1015, 1020, 1355, 1350), (1132, 1115, 1451, 1468), (1053, 1180, 1516, 1388), (1018, 1019, 1354, 1353), (1168, 1083, 1418, 1504), (943, 952, 1257, 1237), (1137, 1061, 1396, 1473), (973, 875, 429, 1292), (1017, 1016, 1351, 1352), (1167, 1102, 1437, 1503), (1179, 1043, 1378, 1515), (910, 909, 142, 141), (1014, 1015, 1350, 1349), (1044, 1168, 1504, 1379), (885, 908, 151, 358), (1012, 1013, 1348, 1347), (947, 981, 1309, 1250), (1135, 1028, 1363, 1471), (1010, 1011, 1346, 1345), (1100, 1165, 1501, 1435), (1029, 1136, 1472, 1364), (986, 957, 1265, 1318), (1009, 1008, 1343, 1344), (912, 951, 1255, 127), (1164, 1094, 1429, 1500), (1178, 1052, 1387, 1514), (1134, 1153, 1489, 1470), (967, 980, 1308, 1277), (1011, 1071, 1406, 1346), (991, 994, 1329, 1324), (950, 949, 1253, 1254), (1162, 1163, 1499, 1498), (1116, 1024, 1359, 1452), (900, 959, 1267, 201), (907, 888, 309, 166), (881, 931, 1208, 380), (1160, 1161, 1497, 1496), (1025, 1131, 1467, 1360), (946, 979, 1307, 1247), (906, 905, 176, 175), (1031, 1130, 1466, 1366), (864, 985, 1317, 559), (1075, 1159, 1495, 1410), (979, 960, 1268, 1307), (1079, 1041, 1376, 1414), (897, 920, 58, 214), (1158, 1124, 1460, 1494), (1042, 1118, 1454, 1377), (898, 907, 166, 213), (1136, 1157, 1493, 1472), (1184, 1158, 1494, 1520), (890, 953, 1258, 298), (902, 903, 190, 199), (1131, 1096, 1431, 1467), (1151, 1182, 1518, 1487), (944, 950, 1254, 1241), (993, 914, 115, 1327), (1128, 1156, 1492, 1464), (1187, 1198, 1534, 1523), (893, 946, 1247, 274), (1119, 1066, 1401, 1455), (901, 1005, 1340, 200), (930, 961, 1270, 1207), (1074, 1185, 1521, 1409), (1105, 1188, 1524, 1441), (1191, 1197, 1533, 1527), (1005, 1003, 1338, 1340), (1152, 1151, 1487, 1488), (1066, 1166, 1502, 1401), (998, 1001, 1336, 1333), (1150, 1149, 1485, 1486), (1196, 1199, 1535, 1532), (1107, 1110, 1446, 1443), (959, 978, 1301, 1267), (1123, 1148, 1484, 1459), (1169, 1139, 1475, 1505), (1146, 1147, 1483, 1482), (1089, 1072, 1407, 1424), (934, 942, 1236, 1216), (1144, 1145, 1481, 1480), (968, 932, 1209, 1280), (1199, 1134, 1470, 1535), (1142, 1143, 1479, 1478), (1155, 1176, 1512, 1491), (1140, 1141, 1477, 1476), (935, 879, 394, 1218), (942, 943, 1237, 1236), (1108, 1086, 1421, 1444), (1139, 1138, 1474, 1475), (899, 993, 1327, 202), (994, 970, 1282, 1329), (1092, 1109, 1445, 1427), (894, 893, 274, 273), (941, 940, 1232, 1233), (1125, 1137, 1473, 1461), (909, 965, 1275, 142), (1147, 1081, 1416, 1483), (880, 964, 1274, 393), (956, 906, 175, 1264), (1197, 1105, 1441, 1533), (1000, 1004, 1339, 1335), (891, 892, 285, 286), (938, 939, 1231, 1230), (1129, 1196, 1532, 1465), (931, 874, 451, 1208), (1133, 1132, 1468, 1469), (889, 926, 20, 308), (1126, 1173, 1509, 1462), (980, 948, 1251, 1308), (1130, 1129, 1465, 1466), (954, 885, 358, 1261), (1071, 1146, 1482, 1406), (888, 889, 308, 309), (1084, 1128, 1464, 1419), (1190, 1125, 1461, 1526), (1127, 1126, 1462, 1463), (978, 969, 1281, 1301), (1157, 1164, 1500, 1493), (937, 936, 1221, 1222), (1020, 1091, 1426, 1355), (1165, 1167, 1503, 1501), (1003, 900, 201, 1338), (939, 986, 1318, 1231), (1016, 1142, 1478, 1351), (926, 1006, 1341, 20), (917, 935, 1218, 92), (1124, 1123, 1459, 1460), (1149, 1027, 1362, 1485), (1002, 987, 1319, 1337), (878, 971, 1284, 406), (1163, 1150, 1486, 1499), (886, 887, 344, 345), (1121, 1122, 1458, 1457), (958, 977, 1300, 1266), (1170, 1054, 1389, 1506), (875, 938, 1230, 429), (933, 866, 512, 1213), (1120, 1119, 1455, 1456), (1088, 1193, 1529, 1423), (992, 984, 1315, 1325), (1118, 1101, 1436, 1454), (1195, 1160, 1496, 1531), (957, 895, 272, 1265), (1189, 1106, 1442, 1525), (884, 883, 368, 367), (1095, 1116, 1452, 1430), (1194, 1113, 1449, 1530), (922, 992, 1325, 44), (916, 947, 1250, 93), (882, 881, 380, 379), (883, 1007, 1342, 368), (1113, 1114, 1450, 1449), (866, 966, 1276, 512), (945, 991, 1324, 1245), (1112, 1111, 1447, 1448), (1181, 1097, 1432, 1517), (904, 877, 418, 178), (1110, 1090, 1425, 1446), (879, 880, 393, 394), (869, 997, 1332, 488), (1109, 1108, 1444, 1445), (975, 963, 1272, 1295), (996, 910, 141, 1331), (1073, 1107, 1443, 1408), (1186, 1075, 1410, 1522), (995, 955, 1263, 1330), (1115, 1055, 1390, 1451), (977, 982, 1313, 1300), (962, 954, 1261, 1271), (1104, 1103, 1439, 1440), (1193, 1177, 1513, 1529), (1326, 1259, 10, 442), (442, 10, 1243, 1279), (1279, 1243, 310, 319), (319, 310, 550, 559), (1282, 92, 247, 1259), (1259, 247, 238, 10), (10, 238, 106, 1243), (1243, 106, 105, 310), (310, 105, 367, 550), (550, 367, 368, 1342), (92, 1218, 478, 247), (247, 478, 321, 238), (238, 321, 320, 106), (106, 320, 1204, 105), (105, 1204, 31, 367), (1218, 394, 477, 478), (478, 477, 1273, 321), (321, 1273, 514, 320), (320, 514, 1205, 1204), (1204, 1205, 142, 31), (31, 142, 1275, 32), (394, 393, 284, 477), (477, 284, 1238, 1273), (1273, 1238, 513, 514), (514, 513, 1260, 1205), (1205, 1260, 141, 142), (393, 1274, 283, 284), (284, 283, 1239, 1238), (1238, 1239, 1311, 513), (513, 1311, 55, 1260), (1260, 55, 488, 141), (141, 488, 1332, 1331), (1274, 490, 1228, 283), (283, 1228, 1304, 1239), (1239, 1304, 1223, 1311), (1311, 1223, 1224, 55), (55, 1224, 487, 488), (490, 489, 43, 1228), (1228, 43, 500, 1304), (1304, 500, 370, 1223), (1223, 370, 369, 1224), (1224, 369, 175, 487), (487, 175, 176, 91), (489, 1294, 571, 43), (43, 571, 499, 500), (500, 499, 261, 370), (370, 261, 152, 369), (369, 152, 1264, 175), (1294, 57, 562, 571), (571, 562, 82, 499), (499, 82, 81, 261), (261, 81, 452, 152), (152, 452, 451, 1264), (1264, 451, 1330, 1263), (57, 128, 430, 562), (562, 430, 1298, 82), (82, 1298, 355, 81), (81, 355, 346, 452), (452, 346, 1208, 451), (128, 127, 248, 430), (430, 248, 46, 1298), (1298, 46, 189, 355), (355, 189, 331, 346), (346, 331, 1221, 1208), (1208, 1221, 379, 380), (127, 1255, 1310, 248), (248, 1310, 45, 46), (46, 45, 188, 189), (189, 188, 322, 331), (331, 322, 1222, 1221), (1255, 298, 297, 1310), (1310, 297, 163, 45), (45, 163, 1226, 188), (188, 1226, 1227, 322), (322, 1227, 1267, 1222), (1222, 1267, 1301, 1281), (298, 1258, 1202, 297), (297, 1202, 21, 163), (163, 21, 547, 1226), (1226, 547, 538, 1227), (1227, 538, 201, 1267), (1258, 7, 561, 1202), (1202, 561, 560, 21), (21, 560, 535, 547), (547, 535, 1278, 538), (538, 1278, 200, 201), (201, 200, 1340, 1338), (7, 406, 405, 561), (561, 405, 296, 560), (560, 296, 526, 535), (535, 526, 165, 1278), (1278, 165, 1289, 200), (406, 1284, 130, 405), (405, 130, 295, 296), (296, 295, 19, 526), (526, 19, 164, 165), (165, 164, 1266, 1289), (1289, 1266, 1300, 1313), (1284, 1207, 129, 130), (130, 129, 1252, 295), (295, 1252, 1201, 19), (19, 1201, 464, 164), (164, 464, 463, 1266), (1207, 1270, 226, 129), (129, 226, 225, 1252), (1252, 225, 439, 1201), (1201, 439, 224, 464), (464, 224, 214, 463), (463, 214, 58, 67), (1270, 1271, 1316, 226), (226, 1316, 573, 225), (225, 573, 572, 439), (439, 572, 223, 224), (224, 223, 1339, 214), (1271, 1261, 1235, 1316), (1316, 1235, 9, 573), (573, 9, 524, 572), (572, 524, 1283, 223), (223, 1283, 1254, 1339), (1339, 1254, 1253, 1335), (1261, 358, 357, 1235), (1235, 357, 1286, 9), (9, 1286, 523, 524), (524, 523, 1240, 1283), (1283, 1240, 1241, 1254), (358, 151, 1262, 357), (357, 1262, 1214, 1286), (1286, 1214, 382, 523), (523, 382, 177, 1240), (1240, 177, 44, 1241), (1241, 44, 1325, 1315), (151, 1292, 1293, 1262), (1262, 1293, 1215, 1214), (1214, 1215, 381, 382), (382, 381, 307, 177), (177, 307, 427, 44), (1292, 429, 428, 1293), (1293, 428, 212, 1215), (1215, 212, 1299, 381), (381, 1299, 1212, 307), (307, 1212, 418, 427), (427, 418, 453, 454), (429, 1230, 404, 428), (428, 404, 403, 212), (212, 403, 1296, 1299), (1299, 1296, 187, 1212), (1212, 187, 178, 418), (1230, 1231, 1244, 404), (404, 1244, 333, 403), (403, 333, 79, 1296), (1296, 79, 70, 187), (187, 70, 1297, 178), (178, 1297, 1295, 1272), (1231, 1318, 140, 1244), (1244, 140, 332, 333), (333, 332, 759, 79), (79, 759, 525, 70), (70, 525, 1323, 1297), (1318, 1265, 139, 140), (140, 139, 1303, 332), (332, 1303, 574, 759), (759, 574, 356, 525), (525, 356, 22, 1323), (1323, 22, 1334, 1322), (1265, 272, 549, 139), (139, 549, 1302, 1303), (1303, 1302, 1312, 574), (574, 1312, 1328, 356), (356, 1328, 285, 22), (272, 199, 548, 549), (549, 548, 1290, 1302), (1302, 1290, 1291, 1312), (1312, 1291, 1249, 1328), (1328, 1249, 1250, 285), (285, 1250, 1309, 286), (199, 190, 415, 548), (548, 415, 392, 1290), (1290, 392, 391, 1291), (1291, 391, 466, 1249), (1249, 466, 93, 1250), (190, 1277, 1256, 415), (415, 1256, 104, 392), (392, 104, 103, 391), (391, 103, 465, 466), (466, 465, 1203, 93), (93, 1203, 8, 94), (1277, 1308, 417, 1256), (1256, 417, 416, 104), (104, 416, 1234, 103), (103, 1234, 1248, 465), (465, 1248, 1268, 1203), (1308, 1251, 34, 417), (417, 34, 56, 416), (416, 56, 1305, 1234), (1234, 1305, 1200, 1248), (1248, 1200, 274, 1268), (1268, 274, 1247, 1307), (1251, 1213, 33, 34), (34, 33, 1306, 56), (56, 1306, 1287, 1305), (1305, 1287, 1288, 1200), (1200, 1288, 273, 274), (1213, 512, 511, 33), (33, 511, 118, 1306), (1306, 118, 117, 1287), (1287, 117, 80, 1288), (1288, 80, 1327, 273), (273, 1327, 115, 116), (512, 1276, 343, 511), (511, 343, 334, 118), (118, 334, 1206, 117), (117, 1206, 211, 80), (80, 211, 202, 1327), (1276, 1216, 1217, 343), (343, 1217, 250, 334), (334, 250, 154, 1206), (1206, 154, 153, 211), (211, 153, 1320, 202), (202, 1320, 1333, 1336), (1216, 1236, 260, 1217), (1217, 260, 249, 250), (250, 249, 502, 154), (154, 502, 271, 153), (153, 271, 1209, 1320), (1236, 1237, 259, 260), (260, 259, 236, 249), (249, 236, 501, 502), (502, 501, 262, 271), (271, 262, 1233, 1209), (1209, 1233, 1232, 1280), (1237, 1257, 1225, 259), (259, 1225, 235, 236), (236, 235, 1242, 501), (501, 1242, 1321, 262), (262, 1321, 1319, 1233), (1257, 345, 1219, 1225), (1225, 1219, 1211, 235), (235, 1211, 537, 1242), (1242, 537, 536, 1321), (1321, 536, 20, 1319), (1319, 20, 1341, 1337), (345, 344, 1220, 1219), (1219, 1220, 1285, 1211), (1211, 1285, 1229, 537), (537, 1229, 441, 536), (536, 441, 308, 20), (344, 1245, 1246, 1220), (1220, 1246, 69, 1285), (1285, 69, 68, 1229), (1229, 68, 440, 441), (441, 440, 213, 308), (308, 213, 166, 309), (1245, 1324, 476, 1246), (1246, 476, 475, 69), (69, 475, 1269, 68), (68, 1269, 1210, 440), (440, 1210, 237, 213), (1324, 1329, 1326, 476), (476, 1326, 442, 475), (475, 442, 1279, 1269), (1269, 1279, 319, 1210), (1210, 319, 559, 237), (237, 559, 1317, 1314), (1399, 1400, 1531, 1534), (1398, 1369, 1368, 1477), (1396, 1397, 1530, 1473), (1378, 1379, 1504, 1515), (1363, 1364, 1472, 1471), (1359, 1360, 1467, 1452), (1376, 1377, 1454, 1414), (1357, 1358, 1394, 1390), (1415, 1482, 1483, 1416), (1405, 1406, 1482, 1415), (1413, 1436, 1412, 1411), (1414, 1454, 1436, 1413), (1503, 1434, 1435, 1501), (1437, 1438, 1434, 1503), (1424, 1443, 1446, 1425), (1407, 1408, 1443, 1424), (1432, 1487, 1518, 1517), (1433, 1488, 1487, 1432), (1484, 1494, 1460, 1459), (1519, 1520, 1494, 1484), (1428, 1493, 1500, 1429), (1471, 1472, 1493, 1428), (1441, 1442, 1527, 1533), (1524, 1525, 1442, 1441), (1506, 1457, 1458, 1507), (1389, 1395, 1457, 1506), (1470, 1465, 1532, 1535), (1489, 1466, 1465, 1470), (1523, 1496, 1497, 1508), (1534, 1531, 1496, 1523), (1480, 1491, 1512, 1511), (1481, 1343, 1491, 1480), (1403, 1478, 1479, 1404), (1453, 1351, 1478, 1403), (1430, 1431, 1448, 1447), (1452, 1467, 1431, 1430), (1513, 1422, 1423, 1529), (1514, 1516, 1422, 1513), (1451, 1420, 1469, 1468), (1390, 1394, 1420, 1451), (1509, 1439, 1463, 1462), (1510, 1440, 1439, 1509), (1485, 1498, 1499, 1486), (1362, 1490, 1498, 1485), (1444, 1426, 1427, 1445), (1421, 1355, 1426, 1444), (1409, 1410, 1495, 1528), (1521, 1522, 1410, 1409), (1492, 1418, 1419, 1464), (1515, 1504, 1418, 1492), (1461, 1449, 1450, 1526), (1473, 1530, 1449, 1461), (1401, 1402, 1456, 1455), (1502, 1417, 1402, 1401), (1476, 1505, 1475, 1474), (1477, 1368, 1505, 1476), (1380, 1381, 1520, 1519), (1345, 1346, 1406, 1405), (1382, 1383, 1522, 1521), (1347, 1348, 1408, 1407), (1365, 1366, 1466, 1489), (1384, 1344, 1343, 1481), (1361, 1367, 1490, 1362), (1385, 1386, 1525, 1524), (1349, 1350, 1355, 1421), (1387, 1388, 1516, 1514), (1370, 1371, 1395, 1389), (1353, 1354, 1438, 1437), (1372, 1373, 1417, 1502), (1374, 1375, 1488, 1433), (1354, 1391, 1434, 1438), (1392, 1393, 1440, 1510), (1356, 1352, 1351, 1453)])
me_torus_002.materials.append(mat_material_001)
me_torus_002.use_remesh_preserve_volume = False
me_torus_002.use_remesh_preserve_attributes = False
me_torus_002.use_mirror_vertex_groups = False
me_torus_002.update()

# ---- objects
ob_torus_002 = bpy.data.objects.new('Torus.002', me_torus_002)
ob_lamp = bpy.data.objects.new('Lamp', light_lamp)
ob_camera = bpy.data.objects.new('Camera', cam_camera)

# ---- transforms, parenting, visibility, modifiers, constraints
ob_torus_002.location = (-0.7153, 0.4635, 0.4974)
ob_torus_002.scale = (1.0, 1.0, -0.4304)
ob_torus_002.lineart.crease_threshold = 0.0
ob_lamp.location = (4.076, 1.005, 5.904)
ob_lamp.rotation_euler = (0.6503, 0.05522, 1.866)
ob_lamp.lock_rotations_4d = False
ob_lamp.empty_display_type = 'ARROWS'
ob_lamp.color = (0.0, 0.0, 0.0, 0.0)
ob_lamp.lineart.crease_threshold = 0.0
ob_camera.location = (7.481, -6.508, 5.344)
ob_camera.rotation_euler = (1.109, 0.0, 0.8149)
ob_camera.lock_rotations_4d = False
ob_camera.empty_display_type = 'ARROWS'
ob_camera.color = (0.0, 0.0, 0.0, 0.0)
ob_camera.display_type = 'WIRE'
ob_camera.lineart.crease_threshold = 0.0

# ---- collection membership
col_collection_1.objects.link(ob_torus_002)
col_collection_1.objects.link(ob_lamp)
col_collection_1.objects.link(ob_camera)

# ---- scene / render settings (as saved in the file)
scene.camera = ob_camera
scene.frame_start = 1; scene.frame_end = 250; scene.frame_set(1)
scene.render.engine = 'CYCLES'
scene.render.resolution_percentage = 50
scene.render.dither_intensity = 0.0
scene.cycles.use_denoising = False
scene.cycles.samples = 128
scene.cycles.sampling_pattern = 'TABULATED_SOBOL'
scene.cycles.use_adaptive_sampling = False
scene.cycles.use_light_tree = False
scene.cycles.blur_glossy = 0.0
scene.cycles.sample_clamp_indirect = 0.0
scene.view_settings.view_transform = 'Standard'
bpy.context.view_layer.update()

